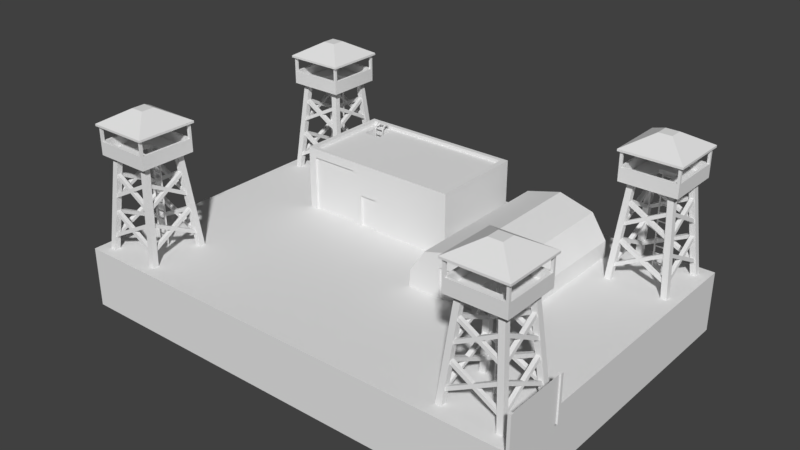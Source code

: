 # Source: BASIC.blend  (saved by Blender 2.78.0; exported with 4.5.12 LTS)
import bpy
from mathutils import Matrix  # noqa: F401  (used for matrix-valued properties, if any)

bpy.ops.wm.read_factory_settings(use_empty=True)
scene = bpy.context.scene
scene.name = 'Scene'

# ---- collections
col_collection_1 = bpy.data.collections.new('Collection 1'); scene.collection.children.link(col_collection_1)

# ---- world
world_world = bpy.data.worlds.new('World'); scene.world = world_world
world_world.color = (0.05088, 0.05088, 0.05088)
world_world.use_sun_shadow = False
world_world.sun_shadow_jitter_overblur = 0.0
world_world.cycles.sampling_method = 'MANUAL'

# ---- meshes
me_cube_012 = bpy.data.meshes.new('Cube.012')
me_cube_012.from_pydata([(0.8447, -1.232, 1.509), (0.8447, 0.851, 1.509), (-2.775, 0.851, 0.1078), (-2.775, 0.851, 1.509), (-2.775, -1.232, 1.509), (-2.775, -1.232, 0.1078), (0.8447, 0.851, 0.1078), (0.8447, -1.232, 0.1078), (-2.654, -1.134, 1.509), (0.7237, -1.134, 1.509), (0.7237, 0.7532, 1.509), (-2.654, 0.7532, 1.509), (-2.654, -1.134, 1.432), (0.7237, -1.134, 1.432), (0.7237, 0.7532, 1.432), (-2.654, 0.7532, 1.432), (0.8447, -1.232, 1.158), (0.8447, -1.232, 0.8083), (0.8447, -1.232, 0.4581), (-2.775, -1.232, 0.4581), (-2.775, -1.232, 0.8083), (-2.775, -1.232, 1.158), (-2.611, -1.232, 1.509), (-1.549, -1.232, 1.509), (-0.9545, -1.232, 1.509), (-2.611, -1.232, 0.1078), (-1.549, -1.232, 0.1078), (-0.9545, -1.232, 0.1078), (-2.611, -1.232, 0.4581), (-2.611, -1.232, 0.8083), (-2.611, -1.232, 1.314), (-1.549, -1.232, 0.4581), (-1.549, -1.232, 0.8083), (-1.549, -1.232, 1.314), (-0.9545, -1.232, 0.4581), (-0.9545, -1.232, 0.8083), (-0.9545, -1.232, 1.158), (-2.611, -1.188, 0.1078), (-1.549, -1.188, 0.1078), (-2.611, -1.188, 0.4581), (-2.611, -1.188, 0.8083), (-2.611, -1.188, 1.314), (-1.549, -1.188, 0.4581), (-1.549, -1.188, 0.8083), (-1.549, -1.188, 1.314), (-1.338, -1.232, 1.509), (-1.338, -1.232, 0.1078), (-1.338, -1.232, 0.4581), (-1.338, -1.232, 0.8083), (-1.338, -1.232, 1.267), (-1.338, -1.187, 0.1078), (-0.9545, -1.187, 0.1078), (-0.9545, -1.187, 0.4581), (-0.9545, -1.187, 0.8083), (-1.338, -1.187, 0.4581), (-1.338, -1.187, 0.8083), (-2.514, -1.134, 1.432), (-2.11, -1.134, 1.432), (-0.9028, -1.134, 1.432), (0.7237, 0.5772, 1.432), (0.7237, 0.2288, 1.432), (0.7237, -0.6626, 1.432), (-2.514, 0.7532, 1.432), (-2.11, 0.7532, 1.432), (-0.9028, 0.7532, 1.432), (-2.654, -0.6626, 1.432), (-2.654, 0.2288, 1.432), (-2.654, 0.5772, 1.432), (-0.9028, 0.5772, 1.432), (-0.9028, 0.2288, 1.432), (-0.9028, -0.6626, 1.432), (-2.11, 0.5772, 1.432), (-2.11, 0.2288, 1.432), (-2.11, -0.6626, 1.432), (-2.514, 0.5772, 1.432), (-2.514, 0.2288, 1.432), (-2.514, -0.6626, 1.432), (-2.11, 0.5772, 0.1031), (-2.11, 0.2288, 0.1031), (-2.514, 0.5772, 0.1031), (-2.514, 0.2288, 0.1031), (-2.222, 0.5777, 1.591), (-2.222, 0.5971, 1.592), (-2.425, 0.4928, -0.04303), (-2.425, 0.4928, 1.462), (-2.222, 0.5787, 1.571), (-2.222, 0.5981, 1.572), (-2.404, 0.5777, 1.591), (-2.404, 0.5971, 1.592), (-2.425, 0.4673, -0.04303), (-2.425, 0.4673, 1.462), (-2.404, 0.5787, 1.571), (-2.404, 0.5981, 1.572), (-2.4, 0.4673, -0.04303), (-2.4, 0.4673, 1.462), (-2.4, 0.4928, -0.04303), (-2.4, 0.4928, 1.462), (-2.424, 0.4909, 1.543), (-2.424, 0.513, 1.534), (-2.4, 0.513, 1.534), (-2.4, 0.4909, 1.543), (-2.424, 0.5519, 1.592), (-2.424, 0.5635, 1.571), (-2.4, 0.5635, 1.571), (-2.4, 0.5519, 1.592), (-2.423, 0.6233, 1.592), (-2.423, 0.6168, 1.571), (-2.401, 0.6168, 1.571), (-2.401, 0.6233, 1.592), (-2.423, 0.6802, 1.55), (-2.423, 0.6633, 1.535), (-2.401, 0.6633, 1.535), (-2.401, 0.6802, 1.55), (-2.422, 0.7039, 1.474), (-2.422, 0.6844, 1.472), (-2.402, 0.6844, 1.472), (-2.402, 0.7039, 1.474), (-2.422, 0.7038, 1.41), (-2.422, 0.6843, 1.407), (-2.402, 0.6843, 1.407), (-2.402, 0.7038, 1.41), (-2.225, 0.4673, -0.04303), (-2.225, 0.4673, 1.462), (-2.225, 0.4928, -0.04303), (-2.225, 0.4928, 1.462), (-2.2, 0.4673, -0.04303), (-2.2, 0.4673, 1.462), (-2.2, 0.4928, -0.04303), (-2.2, 0.4928, 1.462), (-2.225, 0.4909, 1.543), (-2.225, 0.513, 1.534), (-2.201, 0.513, 1.534), (-2.201, 0.4909, 1.543), (-2.225, 0.5519, 1.592), (-2.225, 0.5635, 1.571), (-2.201, 0.5635, 1.571), (-2.201, 0.5519, 1.592), (-2.224, 0.6233, 1.592), (-2.224, 0.6168, 1.571), (-2.202, 0.6168, 1.571), (-2.202, 0.6233, 1.592), (-2.224, 0.6802, 1.55), (-2.224, 0.6633, 1.535), (-2.202, 0.6633, 1.535), (-2.202, 0.6802, 1.55), (-2.223, 0.7039, 1.474), (-2.223, 0.6844, 1.472), (-2.203, 0.6844, 1.472), (-2.203, 0.7039, 1.474), (-2.223, 0.7038, 1.41), (-2.223, 0.6843, 1.407), (-2.203, 0.6843, 1.407), (-2.203, 0.7038, 1.41), (-2.404, 0.6767, 1.494), (-2.404, 0.6709, 1.512), (-2.404, 0.6953, 1.5), (-2.404, 0.6894, 1.518), (-2.222, 0.6767, 1.494), (-2.222, 0.6709, 1.512), (-2.222, 0.6953, 1.5), (-2.222, 0.6894, 1.518), (-2.222, 0.4793, 1.494), (-2.222, 0.4844, 1.513), (-2.222, 0.4981, 1.489), (-2.222, 0.5032, 1.508), (-2.404, 0.4793, 1.494), (-2.404, 0.4844, 1.513), (-2.404, 0.4981, 1.489), (-2.404, 0.5032, 1.508), (-2.222, 0.4707, 1.374), (-2.222, 0.471, 1.393), (-2.222, 0.4901, 1.374), (-2.222, 0.4904, 1.393), (-2.404, 0.4707, 1.374), (-2.404, 0.471, 1.393), (-2.404, 0.4901, 1.374), (-2.404, 0.4904, 1.393), (-2.222, 0.4707, 1.265), (-2.222, 0.471, 1.284), (-2.222, 0.4901, 1.265), (-2.222, 0.4904, 1.284), (-2.404, 0.4707, 1.265), (-2.404, 0.471, 1.284), (-2.404, 0.4901, 1.265), (-2.404, 0.4904, 1.284), (-2.222, 0.4707, 1.146), (-2.222, 0.471, 1.165), (-2.222, 0.4901, 1.146), (-2.222, 0.4904, 1.165), (-2.404, 0.4707, 1.146), (-2.404, 0.471, 1.165), (-2.404, 0.4901, 1.146), (-2.404, 0.4904, 1.165), (-2.222, 0.4707, 1.029), (-2.222, 0.471, 1.048), (-2.222, 0.4901, 1.028), (-2.222, 0.4904, 1.048), (-2.404, 0.4707, 1.029), (-2.404, 0.471, 1.048), (-2.404, 0.4901, 1.028), (-2.404, 0.4904, 1.048), (-2.222, 0.4707, 0.9049), (-2.222, 0.471, 0.9244), (-2.222, 0.4901, 0.9047), (-2.222, 0.4904, 0.9241), (-2.404, 0.4707, 0.9049), (-2.404, 0.471, 0.9244), (-2.404, 0.4901, 0.9047), (-2.404, 0.4904, 0.9241), (-2.222, 0.4707, 0.7344), (-2.222, 0.471, 0.7538), (-2.222, 0.4901, 0.7341), (-2.222, 0.4904, 0.7536), (-2.404, 0.4707, 0.7344), (-2.404, 0.471, 0.7538), (-2.404, 0.4901, 0.7341), (-2.404, 0.4904, 0.7536), (-2.222, 0.4707, 0.5795), (-2.222, 0.471, 0.5989), (-2.222, 0.4901, 0.5792), (-2.222, 0.4904, 0.5987), (-2.404, 0.4707, 0.5795), (-2.404, 0.471, 0.5989), (-2.404, 0.4901, 0.5792), (-2.404, 0.4904, 0.5987), (-2.222, 0.4707, 0.3968), (-2.222, 0.471, 0.4162), (-2.222, 0.4901, 0.3965), (-2.222, 0.4904, 0.4159), (-2.404, 0.4707, 0.3968), (-2.404, 0.471, 0.4162), (-2.404, 0.4901, 0.3965), (-2.404, 0.4904, 0.4159)], [], [(36, 16, 0, 24), (6, 2, 3, 1), (7, 6, 1, 0, 16, 17, 18), (1, 3, 11, 10), (2, 5, 19, 20, 21, 4, 3), (11, 8, 12, 65, 66, 67, 15), (0, 1, 10, 9), (3, 4, 8, 11), (4, 22, 23, 45, 24, 0, 9, 8), (76, 65, 12, 56), (9, 10, 14, 59, 60, 61, 13), (10, 11, 15, 62, 63, 64, 14), (8, 9, 13, 58, 57, 56, 12), (21, 30, 22, 4), (30, 33, 23, 22), (49, 36, 24, 45), (5, 25, 28, 19), (19, 28, 29, 20), (20, 29, 30, 21), (29, 28, 39, 40), (31, 32, 43, 42), (33, 30, 41, 44), (34, 35, 53, 52), (48, 35, 36, 49), (27, 7, 18, 34), (34, 18, 17, 35), (35, 17, 16, 36), (37, 38, 42, 39), (39, 42, 43, 40), (40, 43, 44, 41), (32, 33, 44, 43), (26, 31, 42, 38), (30, 29, 40, 41), (28, 25, 37, 39), (32, 48, 49, 33), (31, 47, 48, 32), (26, 46, 47, 31), (33, 49, 45, 23), (50, 51, 52, 54), (54, 52, 53, 55), (35, 48, 55, 53), (48, 47, 54, 55), (27, 34, 52, 51), (47, 46, 50, 54), (61, 70, 58, 13), (70, 73, 57, 58), (73, 76, 56, 57), (14, 64, 68, 59), (59, 68, 69, 60), (60, 69, 70, 61), (64, 63, 71, 68), (68, 71, 72, 69), (69, 72, 73, 70), (63, 62, 74, 71), (74, 75, 80, 79), (72, 75, 76, 73), (62, 15, 67, 74), (74, 67, 66, 75), (75, 66, 65, 76), (75, 72, 78, 80), (72, 71, 77, 78), (71, 74, 79, 77), (89, 90, 84, 83), (83, 84, 96, 95), (88, 82, 86, 92), (86, 85, 91, 92), (82, 81, 85, 86), (88, 87, 81, 82), (95, 96, 94, 93), (93, 94, 90, 89), (92, 91, 87, 88), (90, 94, 100, 97), (100, 99, 103, 104), (96, 84, 98, 99), (94, 96, 99, 100), (84, 90, 97, 98), (104, 103, 107, 108), (98, 97, 101, 102), (97, 100, 104, 101), (99, 98, 102, 103), (105, 108, 112, 109), (102, 101, 105, 106), (101, 104, 108, 105), (103, 102, 106, 107), (112, 111, 115, 116), (107, 106, 110, 111), (108, 107, 111, 112), (106, 105, 109, 110), (114, 113, 117, 118), (110, 109, 113, 114), (109, 112, 116, 113), (111, 110, 114, 115), (113, 116, 120, 117), (115, 114, 118, 119), (116, 115, 119, 120), (121, 122, 124, 123), (123, 124, 128, 127), (127, 128, 126, 125), (125, 126, 122, 121), (122, 126, 132, 129), (132, 131, 135, 136), (128, 124, 130, 131), (126, 128, 131, 132), (124, 122, 129, 130), (136, 135, 139, 140), (130, 129, 133, 134), (129, 132, 136, 133), (131, 130, 134, 135), (137, 140, 144, 141), (134, 133, 137, 138), (133, 136, 140, 137), (135, 134, 138, 139), (144, 143, 147, 148), (139, 138, 142, 143), (140, 139, 143, 144), (138, 137, 141, 142), (146, 145, 149, 150), (142, 141, 145, 146), (141, 144, 148, 145), (143, 142, 146, 147), (145, 148, 152, 149), (147, 146, 150, 151), (148, 147, 151, 152), (153, 154, 156, 155), (155, 156, 160, 159), (159, 160, 158, 157), (157, 158, 154, 153), (155, 159, 157, 153), (160, 156, 154, 158), (81, 87, 91, 85), (166, 162, 164, 168), (164, 163, 167, 168), (162, 161, 163, 164), (166, 165, 161, 162), (168, 167, 165, 166), (161, 165, 167, 163), (174, 170, 172, 176), (172, 171, 175, 176), (170, 169, 171, 172), (174, 173, 169, 170), (176, 175, 173, 174), (169, 173, 175, 171), (182, 178, 180, 184), (180, 179, 183, 184), (178, 177, 179, 180), (182, 181, 177, 178), (184, 183, 181, 182), (177, 181, 183, 179), (190, 186, 188, 192), (188, 187, 191, 192), (186, 185, 187, 188), (190, 189, 185, 186), (192, 191, 189, 190), (185, 189, 191, 187), (198, 194, 196, 200), (196, 195, 199, 200), (194, 193, 195, 196), (198, 197, 193, 194), (200, 199, 197, 198), (193, 197, 199, 195), (206, 202, 204, 208), (204, 203, 207, 208), (202, 201, 203, 204), (206, 205, 201, 202), (208, 207, 205, 206), (201, 205, 207, 203), (214, 210, 212, 216), (212, 211, 215, 216), (210, 209, 211, 212), (214, 213, 209, 210), (216, 215, 213, 214), (209, 213, 215, 211), (222, 218, 220, 224), (220, 219, 223, 224), (218, 217, 219, 220), (222, 221, 217, 218), (224, 223, 221, 222), (217, 221, 223, 219), (230, 226, 228, 232), (228, 227, 231, 232), (226, 225, 227, 228), (230, 229, 225, 226), (232, 231, 229, 230), (225, 229, 231, 227)])
me_cube_012.use_remesh_preserve_volume = False
me_cube_012.use_remesh_preserve_attributes = False
me_cube_012.use_mirror_vertex_groups = False
me_cube_012.update()
me_cube_011 = bpy.data.meshes.new('Cube.011')
me_cube_011.from_pydata([(3.26, 0.851, 0.1078), (1.009, 0.851, 0.1078), (3.26, -1.232, 0.1078), (3.26, -2.527, 0.1078), (1.009, -1.232, 0.1078), (1.009, -2.527, 0.1078), (1.032, 0.851, 0.4637), (3.236, 0.851, 0.4637), (3.236, -1.232, 0.4637), (3.236, -2.527, 0.4637), (1.032, -1.232, 0.4637), (1.032, -2.527, 0.4637), (2.134, 0.851, 0.1078), (2.134, 0.851, 1.189), (2.134, -1.232, 1.189), (2.134, -2.527, 1.189), (1.572, 0.851, 0.1078), (1.715, -2.527, 0.1078), (1.37, 0.851, 0.9815), (1.37, -1.232, 0.9815), (1.37, -2.527, 0.9815), (2.697, 0.851, 0.1078), (2.553, -2.527, 0.1078), (2.898, 0.851, 0.9815), (2.898, -1.232, 0.9815), (2.898, -2.527, 0.9815), (1.027, -1.232, 0.3768), (1.027, 0.851, 0.3768), (3.242, -1.232, 0.3768), (3.242, -2.527, 0.3768), (1.027, -2.527, 0.3768), (3.242, 0.851, 0.3768), (2.134, 0.851, 0.9246), (2.134, -2.527, 0.7665), (1.716, -2.527, 0.7681), (1.42, 0.851, 0.7681), (2.849, 0.851, 0.7681), (2.552, -2.527, 0.7681), (1.715, -2.492, 0.1078), (2.134, -2.492, 0.1078), (2.553, -2.492, 0.1078), (2.134, -2.492, 0.7665), (1.716, -2.492, 0.7681), (2.552, -2.492, 0.7681)], [], [(29, 28, 8, 9), (27, 26, 10, 6), (18, 6, 10, 19), (19, 10, 11, 20), (26, 30, 11, 10), (37, 29, 9, 25), (35, 27, 6, 18), (28, 31, 7, 8), (36, 32, 13, 23), (34, 33, 15, 20), (24, 14, 15, 25), (23, 13, 14, 24), (30, 34, 20, 11), (32, 35, 18, 13), (14, 19, 20, 15), (13, 18, 19, 14), (7, 23, 24, 8), (8, 24, 25, 9), (31, 36, 23, 7), (33, 37, 25, 15), (0, 21, 36, 31), (12, 16, 35, 32), (5, 17, 34, 30), (37, 33, 41, 43), (21, 12, 32, 36), (2, 0, 31, 28), (16, 1, 27, 35), (22, 3, 29, 37), (4, 5, 30, 26), (1, 4, 26, 27), (3, 2, 28, 29), (39, 40, 43, 41), (38, 39, 41, 42), (34, 17, 38, 42), (22, 37, 43, 40), (33, 34, 42, 41)])
me_cube_011.use_remesh_preserve_volume = False
me_cube_011.use_remesh_preserve_attributes = False
me_cube_011.use_mirror_vertex_groups = False
me_cube_011.update()
me_cube_010 = bpy.data.meshes.new('Cube.010')
me_cube_010.from_pydata([(-1.0, -1.0, -1.0), (-1.0, -1.0, 28.64), (-1.0, 1.0, -1.0), (-1.0, 1.0, 28.64), (1.0, -1.0, -1.0), (1.0, -1.0, 28.64), (1.0, 1.0, -1.0), (1.0, 1.0, 28.64), (-1.0, 40.33, -1.0), (-1.0, 40.33, 28.64), (-1.0, 42.33, -1.0), (-1.0, 42.33, 28.64), (1.0, 40.33, -1.0), (1.0, 40.33, 28.64), (1.0, 42.33, -1.0), (1.0, 42.33, 28.64), (-0.03655, 0.6647, -0.8613), (-0.03655, 0.6647, 28.15), (0.09924, 0.6647, -0.8613), (0.09924, 0.6647, 28.15), (-0.03655, 40.91, 28.15), (-0.03655, 40.91, -0.8613), (0.09924, 40.91, -0.8613), (0.09924, 40.91, 28.15)], [], [(0, 1, 3, 2), (6, 7, 5, 4), (4, 5, 1, 0), (2, 6, 4, 0), (7, 3, 1, 5), (8, 9, 11, 10), (10, 11, 15, 14), (14, 15, 13, 12), (12, 13, 9, 8), (10, 14, 12, 8), (15, 11, 9, 13), (2, 3, 7, 6), (16, 17, 20, 21), (19, 18, 22, 23)])
me_cube_010.use_remesh_preserve_volume = False
me_cube_010.use_remesh_preserve_attributes = False
me_cube_010.use_mirror_vertex_groups = False
me_cube_010.update()
me_cube_009 = bpy.data.meshes.new('Cube.009')
me_cube_009.from_pydata([(-0.09815, 0.1741, -1.661), (-0.09815, 0.1741, 0.3658), (-0.09815, 0.1486, -1.661), (-0.09815, 0.1486, 0.3658), (-0.07269, 0.1486, -1.661), (-0.07269, 0.1486, 0.3658), (-0.07269, 0.1741, -1.661), (-0.07269, 0.1741, 0.3658), (-0.09753, 0.1722, 0.4469), (-0.09753, 0.1943, 0.4371), (-0.0733, 0.1943, 0.4371), (-0.0733, 0.1722, 0.4469), (0.1014, 0.1486, -1.661), (0.1014, 0.1486, 0.3658), (0.1014, 0.1741, -1.661), (0.1014, 0.1741, 0.3658), (0.1268, 0.1486, -1.661), (0.1268, 0.1486, 0.3658), (0.1268, 0.1741, -1.661), (0.1268, 0.1741, 0.3658), (0.102, 0.1722, 0.4469), (0.102, 0.1943, 0.4371), (0.1262, 0.1943, 0.4371), (0.1262, 0.1722, 0.4469), (0.1045, 0.1606, 0.3974), (0.1045, 0.1657, 0.4162), (0.1045, 0.1794, 0.3923), (0.1045, 0.1845, 0.4111), (-0.07717, 0.1606, 0.3974), (-0.07717, 0.1657, 0.4162), (-0.07717, 0.1794, 0.3923), (-0.07717, 0.1845, 0.4111), (0.1045, 0.152, 0.2773), (0.1045, 0.1523, 0.2967), (0.1045, 0.1714, 0.277), (0.1045, 0.1717, 0.2965), (-0.07717, 0.152, 0.2773), (-0.07717, 0.1523, 0.2967), (-0.07717, 0.1714, 0.277), (-0.07717, 0.1717, 0.2965), (0.1045, 0.152, 0.1271), (0.1045, 0.1523, 0.1466), (0.1045, 0.1714, 0.1269), (0.1045, 0.1717, 0.1463), (-0.07717, 0.152, 0.1271), (-0.07717, 0.1523, 0.1466), (-0.07717, 0.1714, 0.1269), (-0.07717, 0.1717, 0.1463), (0.1045, 0.152, -0.03006), (0.1045, 0.1523, -0.01064), (0.1045, 0.1714, -0.03032), (0.1045, 0.1717, -0.01089), (-0.07717, 0.152, -0.03006), (-0.07717, 0.1523, -0.01064), (-0.07717, 0.1714, -0.03032), (-0.07717, 0.1717, -0.01089), (0.1045, 0.152, -0.1915), (0.1045, 0.1523, -0.1721), (0.1045, 0.1714, -0.1917), (0.1045, 0.1717, -0.1723), (-0.07717, 0.152, -0.1915), (-0.07717, 0.1523, -0.1721), (-0.07717, 0.1714, -0.1917), (-0.07717, 0.1717, -0.1723), (0.1045, 0.152, -0.3617), (0.1045, 0.1523, -0.3423), (0.1045, 0.1714, -0.362), (0.1045, 0.1717, -0.3425), (-0.07717, 0.152, -0.3617), (-0.07717, 0.1523, -0.3423), (-0.07717, 0.1714, -0.362), (-0.07717, 0.1717, -0.3425), (0.1045, 0.152, -0.5405), (0.1045, 0.1523, -0.5211), (0.1045, 0.1714, -0.5408), (0.1045, 0.1717, -0.5213), (-0.07717, 0.152, -0.5405), (-0.07717, 0.1523, -0.5211), (-0.07717, 0.1714, -0.5408), (-0.07717, 0.1717, -0.5213), (0.1045, 0.152, -0.7119), (0.1045, 0.1523, -0.6924), (0.1045, 0.1714, -0.7121), (0.1045, 0.1717, -0.6927), (-0.07717, 0.152, -0.7119), (-0.07717, 0.1523, -0.6924), (-0.07717, 0.1714, -0.7121), (-0.07717, 0.1717, -0.6927), (0.1045, 0.152, -0.8946), (0.1045, 0.1523, -0.8752), (0.1045, 0.1714, -0.8949), (0.1045, 0.1717, -0.8754), (-0.07717, 0.152, -0.8946), (-0.07717, 0.1523, -0.8752), (-0.07717, 0.1714, -0.8949), (-0.07717, 0.1717, -0.8754), (0.1045, 0.152, -1.067), (0.1045, 0.1523, -1.048), (0.1045, 0.1714, -1.067), (0.1045, 0.1717, -1.048), (-0.07717, 0.152, -1.067), (-0.07717, 0.1523, -1.048), (-0.07717, 0.1714, -1.067), (-0.07717, 0.1717, -1.048), (0.1045, 0.152, -1.246), (0.1045, 0.1523, -1.226), (0.1045, 0.1714, -1.246), (0.1045, 0.1717, -1.227), (-0.07717, 0.152, -1.246), (-0.07717, 0.1523, -1.226), (-0.07717, 0.1714, -1.246), (-0.07717, 0.1717, -1.227), (0.1045, 0.152, -1.417), (0.1045, 0.1523, -1.398), (0.1045, 0.1714, -1.417), (0.1045, 0.1717, -1.398), (-0.07717, 0.152, -1.417), (-0.07717, 0.1523, -1.398), (-0.07717, 0.1714, -1.417), (-0.07717, 0.1717, -1.398), (0.1045, 0.152, -1.6), (0.1045, 0.1523, -1.58), (0.1045, 0.1714, -1.6), (0.1045, 0.1717, -1.581), (-0.07717, 0.152, -1.6), (-0.07717, 0.1523, -1.58), (-0.07717, 0.1714, -1.6), (-0.07717, 0.1717, -1.581), (-0.3389, -0.3322, 0.4541), (-0.5389, -0.5322, -1.661), (-0.3389, -0.4584, 0.4541), (-0.5389, -0.6584, -1.661), (-0.4651, -0.3322, 0.4541), (-0.6651, -0.5322, -1.661), (-0.4651, -0.4584, 0.4541), (-0.6651, -0.6584, -1.661), (0.6611, -0.6584, -1.661), (0.4611, -0.4584, 0.4541), (0.5349, -0.6584, -1.661), (0.3349, -0.4584, 0.4541), (0.6611, -0.5322, -1.661), (0.4611, -0.3322, 0.4541), (0.5349, -0.5322, -1.661), (0.3349, -0.3322, 0.4541), (0.4868, -0.4653, -0.7526), (0.4868, -0.4727, -0.8362), (0.4868, -0.5489, -0.7452), (0.4868, -0.5563, -0.8288), (-0.5451, -0.5168, -1.287), (-0.5451, -0.5242, -1.37), (-0.5451, -0.6005, -1.279), (-0.5451, -0.6079, -1.363), (-0.4887, -0.4653, -0.7526), (-0.4887, -0.4727, -0.8362), (-0.4887, -0.5489, -0.7452), (-0.4887, -0.5563, -0.8288), (0.5433, -0.5168, -1.287), (0.5433, -0.5242, -1.37), (0.5433, -0.6005, -1.279), (0.5433, -0.6079, -1.363), (0.4744, -0.3947, 0.07071), (0.4744, -0.4021, -0.01296), (0.4744, -0.4784, 0.0781), (0.4744, -0.4858, -0.005569), (-0.5451, -0.4463, -0.4633), (-0.5451, -0.4537, -0.5469), (-0.5451, -0.53, -0.4559), (-0.5451, -0.5374, -0.5395), (-0.4887, -0.3947, 0.07071), (-0.4887, -0.4021, -0.01296), (-0.4887, -0.4784, 0.0781), (-0.4887, -0.4858, -0.005569), (0.5309, -0.4463, -0.4633), (0.5309, -0.4537, -0.5469), (0.5309, -0.53, -0.4559), (0.5309, -0.5374, -0.5395), (0.3364, 0.3336, 0.4541), (0.5364, 0.5336, -1.661), (0.3364, 0.4598, 0.4541), (0.5364, 0.6598, -1.661), (0.4626, 0.3336, 0.4541), (0.6626, 0.5336, -1.661), (0.4626, 0.4598, 0.4541), (0.6626, 0.6598, -1.661), (-0.6636, 0.6598, -1.661), (-0.4636, 0.4598, 0.4541), (-0.5374, 0.6598, -1.661), (-0.3374, 0.4598, 0.4541), (-0.6636, 0.5336, -1.661), (-0.4636, 0.3336, 0.4541), (-0.5374, 0.5336, -1.661), (-0.3374, 0.3336, 0.4541), (-0.4894, 0.4667, -0.7526), (-0.4894, 0.4741, -0.8362), (-0.4894, 0.5503, -0.7452), (-0.4894, 0.5577, -0.8288), (0.5425, 0.5182, -1.287), (0.5425, 0.5256, -1.37), (0.5425, 0.6019, -1.279), (0.5425, 0.6093, -1.363), (0.4861, 0.4667, -0.7526), (0.4861, 0.4741, -0.8362), (0.4861, 0.5503, -0.7452), (0.4861, 0.5577, -0.8288), (-0.5458, 0.5182, -1.287), (-0.5458, 0.5256, -1.37), (-0.5458, 0.6019, -1.279), (-0.5458, 0.6093, -1.363), (-0.4768, 0.3961, 0.07071), (-0.4768, 0.4035, -0.01296), (-0.4768, 0.4798, 0.0781), (-0.4768, 0.4872, -0.005569), (0.5262, 0.4477, -0.4633), (0.5262, 0.4551, -0.5469), (0.5262, 0.5314, -0.4559), (0.5262, 0.5388, -0.5395), (0.4697, 0.3961, 0.07071), (0.4697, 0.4035, -0.01296), (0.4697, 0.4798, 0.0781), (0.4697, 0.4872, -0.005569), (-0.5332, 0.4477, -0.4633), (-0.5332, 0.4551, -0.5469), (-0.5332, 0.5314, -0.4559), (-0.5332, 0.5388, -0.5395), (-0.4649, -0.4891, -0.7526), (-0.4723, -0.4891, -0.8362), (-0.5485, -0.4891, -0.7452), (-0.5559, -0.4891, -0.8288), (-0.5164, 0.5429, -1.287), (-0.5238, 0.5429, -1.37), (-0.6001, 0.5429, -1.279), (-0.6075, 0.5429, -1.363), (-0.4649, 0.4864, -0.7526), (-0.4723, 0.4864, -0.8362), (-0.5485, 0.4864, -0.7452), (-0.5559, 0.4864, -0.8288), (-0.5164, -0.5455, -1.287), (-0.5238, -0.5455, -1.37), (-0.6001, -0.5455, -1.279), (-0.6075, -0.5455, -1.363), (-0.3943, -0.4793, 0.07071), (-0.4017, -0.4793, -0.01296), (-0.478, -0.4793, 0.0781), (-0.4854, -0.4793, -0.00557), (-0.4459, 0.5273, -0.4633), (-0.4533, 0.5273, -0.5469), (-0.5296, 0.5273, -0.4559), (-0.537, 0.5273, -0.5395), (-0.3943, 0.4709, 0.07071), (-0.4017, 0.4709, -0.01296), (-0.478, 0.4709, 0.0781), (-0.4854, 0.4709, -0.00557), (-0.4459, -0.5328, -0.4633), (-0.4533, -0.5328, -0.5469), (-0.5296, -0.5328, -0.4559), (-0.537, -0.5328, -0.5395), (0.463, 0.4864, -0.7526), (0.4704, 0.4864, -0.8362), (0.5467, 0.4864, -0.7452), (0.5541, 0.4864, -0.8288), (0.5146, -0.5455, -1.287), (0.522, -0.5455, -1.37), (0.5983, -0.5455, -1.279), (0.6057, -0.5455, -1.363), (0.463, -0.4891, -0.7526), (0.4704, -0.4891, -0.8362), (0.5467, -0.4891, -0.7452), (0.5541, -0.4891, -0.8288), (0.5146, 0.5429, -1.287), (0.522, 0.5429, -1.37), (0.5983, 0.5429, -1.279), (0.6057, 0.5429, -1.363), (0.3925, 0.469, 0.07071), (0.3999, 0.469, -0.01296), (0.4762, 0.469, 0.0781), (0.4836, 0.469, -0.00557), (0.4441, -0.5271, -0.4633), (0.4515, -0.5271, -0.5469), (0.5277, -0.5271, -0.4559), (0.5351, -0.5271, -0.5395), (0.3925, -0.4706, 0.07071), (0.3999, -0.4706, -0.01296), (0.4762, -0.4706, 0.0781), (0.4836, -0.4706, -0.00557), (0.4441, 0.5254, -0.4633), (0.4515, 0.5254, -0.5469), (0.5277, 0.5254, -0.4559), (0.5351, 0.5254, -0.5395), (-0.6081, -0.6074, 0.4074), (-0.6081, -0.6074, 0.5008), (-0.6081, 0.6097, 0.4074), (-0.6081, 0.6097, 0.5008), (0.6089, -0.6074, 0.4074), (0.6089, -0.6074, 0.5008), (0.6089, 0.6097, 0.4074), (0.6089, 0.6097, 0.5008), (-0.6081, -0.5543, 0.5008), (-0.6081, 0.5566, 0.5008), (-0.5556, 0.6097, 0.5008), (0.5564, 0.6097, 0.5008), (0.6089, 0.5566, 0.5008), (0.6089, -0.5543, 0.5008), (0.5564, -0.6074, 0.5008), (-0.5556, -0.6074, 0.5008), (0.5564, 0.5566, 0.5008), (0.5564, -0.5543, 0.5008), (-0.5556, 0.5566, 0.5008), (-0.5556, -0.5543, 0.5008), (-0.6081, 0.5566, 0.6975), (-0.6081, 0.6097, 0.6975), (0.5564, 0.6097, 0.6975), (0.6089, 0.6097, 0.6975), (0.6089, -0.5543, 0.6975), (0.6089, -0.6074, 0.6975), (-0.5556, -0.6074, 0.6975), (-0.6081, -0.6074, 0.6975), (-0.6081, -0.5543, 0.6975), (-0.5556, 0.6097, 0.6975), (0.6089, 0.5566, 0.6975), (0.5564, -0.6074, 0.6975), (0.5564, -0.5543, 0.6975), (0.5564, 0.5566, 0.6975), (-0.5556, -0.5543, 0.6975), (-0.5556, 0.5566, 0.6975), (-0.6081, 0.5566, 1.027), (-0.6081, 0.6097, 1.027), (0.5564, 0.6097, 1.027), (0.6089, 0.6097, 1.027), (0.6089, -0.5543, 1.027), (0.6089, -0.6074, 1.027), (-0.5556, -0.6074, 1.027), (-0.6081, -0.6074, 1.027), (-0.6081, -0.5543, 1.027), (-0.5556, 0.6097, 1.027), (0.6089, 0.5566, 1.027), (0.5564, -0.6074, 1.027), (0.5564, -0.5543, 1.027), (0.5564, 0.5566, 1.027), (-0.5556, -0.5543, 1.027), (-0.5556, 0.5566, 1.027), (0.1873, 0.1878, 0.5008), (0.1873, -0.1855, 0.5008), (-0.1865, 0.1878, 0.5008), (-0.1865, -0.1855, 0.5008), (0.1873, 0.1878, 0.4129), (0.1873, -0.1855, 0.4129), (-0.1865, 0.1878, 0.4129), (-0.1865, -0.1855, 0.4129), (-0.6494, -0.6544, 1.055), (-0.1374, -0.1424, 1.349), (-0.6494, 0.6545, 1.055), (-0.1374, 0.1425, 1.349), (0.6594, -0.6544, 1.055), (0.1474, -0.1424, 1.349), (0.6594, 0.6545, 1.055), (0.1474, 0.1425, 1.349), (-0.6494, 0.6545, 1.011), (-0.6494, -0.6544, 1.011), (0.6594, 0.6545, 1.011), (0.6594, -0.6544, 1.011)], [], [(2, 3, 1, 0), (0, 1, 7, 6), (0, 6, 4, 2), (6, 7, 5, 4), (4, 5, 3, 2), (3, 5, 11, 8), (7, 1, 9, 10), (5, 7, 10, 11), (1, 3, 8, 9), (12, 13, 15, 14), (14, 15, 19, 18), (18, 19, 17, 16), (16, 17, 13, 12), (14, 18, 16, 12), (13, 17, 23, 20), (19, 15, 21, 22), (17, 19, 22, 23), (15, 13, 20, 21), (29, 25, 27, 31), (27, 26, 30, 31), (25, 24, 26, 27), (29, 28, 24, 25), (31, 30, 28, 29), (24, 28, 30, 26), (37, 33, 35, 39), (35, 34, 38, 39), (33, 32, 34, 35), (37, 36, 32, 33), (39, 38, 36, 37), (32, 36, 38, 34), (45, 41, 43, 47), (43, 42, 46, 47), (41, 40, 42, 43), (45, 44, 40, 41), (47, 46, 44, 45), (40, 44, 46, 42), (53, 49, 51, 55), (51, 50, 54, 55), (49, 48, 50, 51), (53, 52, 48, 49), (55, 54, 52, 53), (48, 52, 54, 50), (61, 57, 59, 63), (59, 58, 62, 63), (57, 56, 58, 59), (61, 60, 56, 57), (63, 62, 60, 61), (56, 60, 62, 58), (69, 65, 67, 71), (67, 66, 70, 71), (65, 64, 66, 67), (69, 68, 64, 65), (71, 70, 68, 69), (64, 68, 70, 66), (77, 73, 75, 79), (75, 74, 78, 79), (73, 72, 74, 75), (77, 76, 72, 73), (79, 78, 76, 77), (72, 76, 78, 74), (85, 81, 83, 87), (83, 82, 86, 87), (81, 80, 82, 83), (85, 84, 80, 81), (87, 86, 84, 85), (80, 84, 86, 82), (93, 89, 91, 95), (91, 90, 94, 95), (89, 88, 90, 91), (93, 92, 88, 89), (95, 94, 92, 93), (88, 92, 94, 90), (101, 97, 99, 103), (99, 98, 102, 103), (97, 96, 98, 99), (101, 100, 96, 97), (103, 102, 100, 101), (96, 100, 102, 98), (109, 105, 107, 111), (107, 106, 110, 111), (105, 104, 106, 107), (109, 108, 104, 105), (111, 110, 108, 109), (104, 108, 110, 106), (117, 113, 115, 119), (115, 114, 118, 119), (113, 112, 114, 115), (117, 116, 112, 113), (119, 118, 116, 117), (112, 116, 118, 114), (125, 121, 123, 127), (123, 122, 126, 127), (121, 120, 122, 123), (125, 124, 120, 121), (127, 126, 124, 125), (120, 124, 126, 122), (128, 132, 134, 130), (133, 129, 131, 135), (131, 130, 134, 135), (129, 128, 130, 131), (133, 132, 128, 129), (135, 134, 132, 133), (136, 137, 139, 138), (138, 139, 143, 142), (142, 143, 141, 140), (140, 141, 137, 136), (138, 142, 140, 136), (143, 139, 137, 141), (144, 148, 150, 146), (149, 145, 147, 151), (147, 146, 150, 151), (145, 144, 146, 147), (149, 148, 144, 145), (151, 150, 148, 149), (152, 154, 158, 156), (157, 159, 155, 153), (155, 159, 158, 154), (153, 155, 154, 152), (157, 153, 152, 156), (159, 157, 156, 158), (160, 164, 166, 162), (165, 161, 163, 167), (163, 162, 166, 167), (161, 160, 162, 163), (165, 164, 160, 161), (167, 166, 164, 165), (168, 170, 174, 172), (173, 175, 171, 169), (171, 175, 174, 170), (169, 171, 170, 168), (173, 169, 168, 172), (175, 173, 172, 174), (176, 180, 182, 178), (181, 177, 179, 183), (179, 178, 182, 183), (177, 176, 178, 179), (181, 180, 176, 177), (183, 182, 180, 181), (184, 185, 187, 186), (186, 187, 191, 190), (190, 191, 189, 188), (188, 189, 185, 184), (186, 190, 188, 184), (191, 187, 185, 189), (192, 196, 198, 194), (197, 193, 195, 199), (195, 194, 198, 199), (193, 192, 194, 195), (197, 196, 192, 193), (199, 198, 196, 197), (200, 202, 206, 204), (205, 207, 203, 201), (203, 207, 206, 202), (201, 203, 202, 200), (205, 201, 200, 204), (207, 205, 204, 206), (208, 212, 214, 210), (213, 209, 211, 215), (211, 210, 214, 215), (209, 208, 210, 211), (213, 212, 208, 209), (215, 214, 212, 213), (216, 218, 222, 220), (221, 223, 219, 217), (219, 223, 222, 218), (217, 219, 218, 216), (221, 217, 216, 220), (223, 221, 220, 222), (224, 228, 230, 226), (229, 225, 227, 231), (227, 226, 230, 231), (225, 224, 226, 227), (229, 228, 224, 225), (231, 230, 228, 229), (232, 234, 238, 236), (237, 239, 235, 233), (235, 239, 238, 234), (233, 235, 234, 232), (237, 233, 232, 236), (239, 237, 236, 238), (240, 244, 246, 242), (245, 241, 243, 247), (243, 242, 246, 247), (241, 240, 242, 243), (245, 244, 240, 241), (247, 246, 244, 245), (248, 250, 254, 252), (253, 255, 251, 249), (251, 255, 254, 250), (249, 251, 250, 248), (253, 249, 248, 252), (255, 253, 252, 254), (256, 260, 262, 258), (261, 257, 259, 263), (259, 258, 262, 263), (257, 256, 258, 259), (261, 260, 256, 257), (263, 262, 260, 261), (264, 266, 270, 268), (269, 271, 267, 265), (267, 271, 270, 266), (265, 267, 266, 264), (269, 265, 264, 268), (271, 269, 268, 270), (272, 276, 278, 274), (277, 273, 275, 279), (275, 274, 278, 279), (273, 272, 274, 275), (277, 276, 272, 273), (279, 278, 276, 277), (280, 282, 286, 284), (285, 287, 283, 281), (283, 287, 286, 282), (281, 283, 282, 280), (285, 281, 280, 284), (287, 285, 284, 286), (288, 289, 296, 297, 291, 290), (290, 291, 298, 299, 295, 294), (294, 295, 300, 301, 293, 292), (292, 293, 302, 303, 289, 288), (306, 304, 321, 323), (297, 296, 316, 308), (295, 299, 310, 311), (296, 289, 315, 316), (303, 302, 319, 314), (289, 303, 314, 315), (306, 307, 343, 342), (302, 293, 313, 319), (307, 306, 323, 322), (323, 317, 333, 339), (311, 310, 326, 327), (320, 322, 314, 319), (322, 316, 332, 338), (318, 321, 320, 312), (310, 317, 323, 321), (318, 311, 327, 334), (323, 308, 316, 322), (298, 291, 309, 317), (305, 307, 322, 320), (304, 305, 320, 321), (299, 298, 317, 310), (293, 301, 312, 313), (300, 295, 311, 318), (291, 297, 308, 309), (301, 300, 318, 312), (338, 332, 331, 330), (328, 336, 335, 329), (327, 326, 337, 334), (333, 325, 324, 339), (313, 312, 328, 329), (319, 313, 329, 335), (315, 314, 330, 331), (321, 318, 334, 337), (316, 315, 331, 332), (312, 320, 336, 328), (320, 319, 335, 336), (310, 321, 337, 326), (317, 309, 325, 333), (308, 323, 339, 324), (309, 308, 324, 325), (314, 322, 338, 330), (340, 342, 346, 344), (304, 306, 342, 340), (305, 304, 340, 341), (307, 305, 341, 343), (341, 340, 344, 345), (343, 341, 345, 347), (342, 343, 347, 346), (348, 349, 351, 350), (350, 351, 355, 354), (354, 355, 353, 352), (352, 353, 349, 348), (350, 354, 358, 356), (355, 351, 349, 353), (356, 358, 359, 357), (348, 350, 356, 357), (354, 352, 359, 358), (352, 348, 357, 359)])
me_cube_009.use_remesh_preserve_volume = False
me_cube_009.use_remesh_preserve_attributes = False
me_cube_009.use_mirror_vertex_groups = False
me_cube_009.update()
me_cube_008 = bpy.data.meshes.new('Cube.008')
me_cube_008.from_pydata([(-0.09815, 0.1741, -1.661), (-0.09815, 0.1741, 0.3658), (-0.09815, 0.1486, -1.661), (-0.09815, 0.1486, 0.3658), (-0.07269, 0.1486, -1.661), (-0.07269, 0.1486, 0.3658), (-0.07269, 0.1741, -1.661), (-0.07269, 0.1741, 0.3658), (-0.09753, 0.1722, 0.4469), (-0.09753, 0.1943, 0.4371), (-0.0733, 0.1943, 0.4371), (-0.0733, 0.1722, 0.4469), (0.1014, 0.1486, -1.661), (0.1014, 0.1486, 0.3658), (0.1014, 0.1741, -1.661), (0.1014, 0.1741, 0.3658), (0.1268, 0.1486, -1.661), (0.1268, 0.1486, 0.3658), (0.1268, 0.1741, -1.661), (0.1268, 0.1741, 0.3658), (0.102, 0.1722, 0.4469), (0.102, 0.1943, 0.4371), (0.1262, 0.1943, 0.4371), (0.1262, 0.1722, 0.4469), (0.1045, 0.1606, 0.3974), (0.1045, 0.1657, 0.4162), (0.1045, 0.1794, 0.3923), (0.1045, 0.1845, 0.4111), (-0.07717, 0.1606, 0.3974), (-0.07717, 0.1657, 0.4162), (-0.07717, 0.1794, 0.3923), (-0.07717, 0.1845, 0.4111), (0.1045, 0.152, 0.2773), (0.1045, 0.1523, 0.2967), (0.1045, 0.1714, 0.277), (0.1045, 0.1717, 0.2965), (-0.07717, 0.152, 0.2773), (-0.07717, 0.1523, 0.2967), (-0.07717, 0.1714, 0.277), (-0.07717, 0.1717, 0.2965), (0.1045, 0.152, 0.1271), (0.1045, 0.1523, 0.1466), (0.1045, 0.1714, 0.1269), (0.1045, 0.1717, 0.1463), (-0.07717, 0.152, 0.1271), (-0.07717, 0.1523, 0.1466), (-0.07717, 0.1714, 0.1269), (-0.07717, 0.1717, 0.1463), (0.1045, 0.152, -0.03006), (0.1045, 0.1523, -0.01064), (0.1045, 0.1714, -0.03032), (0.1045, 0.1717, -0.01089), (-0.07717, 0.152, -0.03006), (-0.07717, 0.1523, -0.01064), (-0.07717, 0.1714, -0.03032), (-0.07717, 0.1717, -0.01089), (0.1045, 0.152, -0.1915), (0.1045, 0.1523, -0.1721), (0.1045, 0.1714, -0.1917), (0.1045, 0.1717, -0.1723), (-0.07717, 0.152, -0.1915), (-0.07717, 0.1523, -0.1721), (-0.07717, 0.1714, -0.1917), (-0.07717, 0.1717, -0.1723), (0.1045, 0.152, -0.3617), (0.1045, 0.1523, -0.3423), (0.1045, 0.1714, -0.362), (0.1045, 0.1717, -0.3425), (-0.07717, 0.152, -0.3617), (-0.07717, 0.1523, -0.3423), (-0.07717, 0.1714, -0.362), (-0.07717, 0.1717, -0.3425), (0.1045, 0.152, -0.5405), (0.1045, 0.1523, -0.5211), (0.1045, 0.1714, -0.5408), (0.1045, 0.1717, -0.5213), (-0.07717, 0.152, -0.5405), (-0.07717, 0.1523, -0.5211), (-0.07717, 0.1714, -0.5408), (-0.07717, 0.1717, -0.5213), (0.1045, 0.152, -0.7119), (0.1045, 0.1523, -0.6924), (0.1045, 0.1714, -0.7121), (0.1045, 0.1717, -0.6927), (-0.07717, 0.152, -0.7119), (-0.07717, 0.1523, -0.6924), (-0.07717, 0.1714, -0.7121), (-0.07717, 0.1717, -0.6927), (0.1045, 0.152, -0.8946), (0.1045, 0.1523, -0.8752), (0.1045, 0.1714, -0.8949), (0.1045, 0.1717, -0.8754), (-0.07717, 0.152, -0.8946), (-0.07717, 0.1523, -0.8752), (-0.07717, 0.1714, -0.8949), (-0.07717, 0.1717, -0.8754), (0.1045, 0.152, -1.067), (0.1045, 0.1523, -1.048), (0.1045, 0.1714, -1.067), (0.1045, 0.1717, -1.048), (-0.07717, 0.152, -1.067), (-0.07717, 0.1523, -1.048), (-0.07717, 0.1714, -1.067), (-0.07717, 0.1717, -1.048), (0.1045, 0.152, -1.246), (0.1045, 0.1523, -1.226), (0.1045, 0.1714, -1.246), (0.1045, 0.1717, -1.227), (-0.07717, 0.152, -1.246), (-0.07717, 0.1523, -1.226), (-0.07717, 0.1714, -1.246), (-0.07717, 0.1717, -1.227), (0.1045, 0.152, -1.417), (0.1045, 0.1523, -1.398), (0.1045, 0.1714, -1.417), (0.1045, 0.1717, -1.398), (-0.07717, 0.152, -1.417), (-0.07717, 0.1523, -1.398), (-0.07717, 0.1714, -1.417), (-0.07717, 0.1717, -1.398), (0.1045, 0.152, -1.6), (0.1045, 0.1523, -1.58), (0.1045, 0.1714, -1.6), (0.1045, 0.1717, -1.581), (-0.07717, 0.152, -1.6), (-0.07717, 0.1523, -1.58), (-0.07717, 0.1714, -1.6), (-0.07717, 0.1717, -1.581), (-0.3389, -0.3322, 0.4541), (-0.5389, -0.5322, -1.661), (-0.3389, -0.4584, 0.4541), (-0.5389, -0.6584, -1.661), (-0.4651, -0.3322, 0.4541), (-0.6651, -0.5322, -1.661), (-0.4651, -0.4584, 0.4541), (-0.6651, -0.6584, -1.661), (0.6611, -0.6584, -1.661), (0.4611, -0.4584, 0.4541), (0.5349, -0.6584, -1.661), (0.3349, -0.4584, 0.4541), (0.6611, -0.5322, -1.661), (0.4611, -0.3322, 0.4541), (0.5349, -0.5322, -1.661), (0.3349, -0.3322, 0.4541), (0.4868, -0.4653, -0.7526), (0.4868, -0.4727, -0.8362), (0.4868, -0.5489, -0.7452), (0.4868, -0.5563, -0.8288), (-0.5451, -0.5168, -1.287), (-0.5451, -0.5242, -1.37), (-0.5451, -0.6005, -1.279), (-0.5451, -0.6079, -1.363), (-0.4887, -0.4653, -0.7526), (-0.4887, -0.4727, -0.8362), (-0.4887, -0.5489, -0.7452), (-0.4887, -0.5563, -0.8288), (0.5433, -0.5168, -1.287), (0.5433, -0.5242, -1.37), (0.5433, -0.6005, -1.279), (0.5433, -0.6079, -1.363), (0.4744, -0.3947, 0.07071), (0.4744, -0.4021, -0.01296), (0.4744, -0.4784, 0.0781), (0.4744, -0.4858, -0.005569), (-0.5451, -0.4463, -0.4633), (-0.5451, -0.4537, -0.5469), (-0.5451, -0.53, -0.4559), (-0.5451, -0.5374, -0.5395), (-0.4887, -0.3947, 0.07071), (-0.4887, -0.4021, -0.01296), (-0.4887, -0.4784, 0.0781), (-0.4887, -0.4858, -0.005569), (0.5309, -0.4463, -0.4633), (0.5309, -0.4537, -0.5469), (0.5309, -0.53, -0.4559), (0.5309, -0.5374, -0.5395), (0.3364, 0.3336, 0.4541), (0.5364, 0.5336, -1.661), (0.3364, 0.4598, 0.4541), (0.5364, 0.6598, -1.661), (0.4626, 0.3336, 0.4541), (0.6626, 0.5336, -1.661), (0.4626, 0.4598, 0.4541), (0.6626, 0.6598, -1.661), (-0.6636, 0.6598, -1.661), (-0.4636, 0.4598, 0.4541), (-0.5374, 0.6598, -1.661), (-0.3374, 0.4598, 0.4541), (-0.6636, 0.5336, -1.661), (-0.4636, 0.3336, 0.4541), (-0.5374, 0.5336, -1.661), (-0.3374, 0.3336, 0.4541), (-0.4894, 0.4667, -0.7526), (-0.4894, 0.4741, -0.8362), (-0.4894, 0.5503, -0.7452), (-0.4894, 0.5577, -0.8288), (0.5425, 0.5182, -1.287), (0.5425, 0.5256, -1.37), (0.5425, 0.6019, -1.279), (0.5425, 0.6093, -1.363), (0.4861, 0.4667, -0.7526), (0.4861, 0.4741, -0.8362), (0.4861, 0.5503, -0.7452), (0.4861, 0.5577, -0.8288), (-0.5458, 0.5182, -1.287), (-0.5458, 0.5256, -1.37), (-0.5458, 0.6019, -1.279), (-0.5458, 0.6093, -1.363), (-0.4768, 0.3961, 0.07071), (-0.4768, 0.4035, -0.01296), (-0.4768, 0.4798, 0.0781), (-0.4768, 0.4872, -0.005569), (0.5262, 0.4477, -0.4633), (0.5262, 0.4551, -0.5469), (0.5262, 0.5314, -0.4559), (0.5262, 0.5388, -0.5395), (0.4697, 0.3961, 0.07071), (0.4697, 0.4035, -0.01296), (0.4697, 0.4798, 0.0781), (0.4697, 0.4872, -0.005569), (-0.5332, 0.4477, -0.4633), (-0.5332, 0.4551, -0.5469), (-0.5332, 0.5314, -0.4559), (-0.5332, 0.5388, -0.5395), (-0.4649, -0.4891, -0.7526), (-0.4723, -0.4891, -0.8362), (-0.5485, -0.4891, -0.7452), (-0.5559, -0.4891, -0.8288), (-0.5164, 0.5429, -1.287), (-0.5238, 0.5429, -1.37), (-0.6001, 0.5429, -1.279), (-0.6075, 0.5429, -1.363), (-0.4649, 0.4864, -0.7526), (-0.4723, 0.4864, -0.8362), (-0.5485, 0.4864, -0.7452), (-0.5559, 0.4864, -0.8288), (-0.5164, -0.5455, -1.287), (-0.5238, -0.5455, -1.37), (-0.6001, -0.5455, -1.279), (-0.6075, -0.5455, -1.363), (-0.3943, -0.4793, 0.07071), (-0.4017, -0.4793, -0.01296), (-0.478, -0.4793, 0.0781), (-0.4854, -0.4793, -0.00557), (-0.4459, 0.5273, -0.4633), (-0.4533, 0.5273, -0.5469), (-0.5296, 0.5273, -0.4559), (-0.537, 0.5273, -0.5395), (-0.3943, 0.4709, 0.07071), (-0.4017, 0.4709, -0.01296), (-0.478, 0.4709, 0.0781), (-0.4854, 0.4709, -0.00557), (-0.4459, -0.5328, -0.4633), (-0.4533, -0.5328, -0.5469), (-0.5296, -0.5328, -0.4559), (-0.537, -0.5328, -0.5395), (0.463, 0.4864, -0.7526), (0.4704, 0.4864, -0.8362), (0.5467, 0.4864, -0.7452), (0.5541, 0.4864, -0.8288), (0.5146, -0.5455, -1.287), (0.522, -0.5455, -1.37), (0.5983, -0.5455, -1.279), (0.6057, -0.5455, -1.363), (0.463, -0.4891, -0.7526), (0.4704, -0.4891, -0.8362), (0.5467, -0.4891, -0.7452), (0.5541, -0.4891, -0.8288), (0.5146, 0.5429, -1.287), (0.522, 0.5429, -1.37), (0.5983, 0.5429, -1.279), (0.6057, 0.5429, -1.363), (0.3925, 0.469, 0.07071), (0.3999, 0.469, -0.01296), (0.4762, 0.469, 0.0781), (0.4836, 0.469, -0.00557), (0.4441, -0.5271, -0.4633), (0.4515, -0.5271, -0.5469), (0.5277, -0.5271, -0.4559), (0.5351, -0.5271, -0.5395), (0.3925, -0.4706, 0.07071), (0.3999, -0.4706, -0.01296), (0.4762, -0.4706, 0.0781), (0.4836, -0.4706, -0.00557), (0.4441, 0.5254, -0.4633), (0.4515, 0.5254, -0.5469), (0.5277, 0.5254, -0.4559), (0.5351, 0.5254, -0.5395), (-0.6081, -0.6074, 0.4074), (-0.6081, -0.6074, 0.5008), (-0.6081, 0.6097, 0.4074), (-0.6081, 0.6097, 0.5008), (0.6089, -0.6074, 0.4074), (0.6089, -0.6074, 0.5008), (0.6089, 0.6097, 0.4074), (0.6089, 0.6097, 0.5008), (-0.6081, -0.5543, 0.5008), (-0.6081, 0.5566, 0.5008), (-0.5556, 0.6097, 0.5008), (0.5564, 0.6097, 0.5008), (0.6089, 0.5566, 0.5008), (0.6089, -0.5543, 0.5008), (0.5564, -0.6074, 0.5008), (-0.5556, -0.6074, 0.5008), (0.5564, 0.5566, 0.5008), (0.5564, -0.5543, 0.5008), (-0.5556, 0.5566, 0.5008), (-0.5556, -0.5543, 0.5008), (-0.6081, 0.5566, 0.6975), (-0.6081, 0.6097, 0.6975), (0.5564, 0.6097, 0.6975), (0.6089, 0.6097, 0.6975), (0.6089, -0.5543, 0.6975), (0.6089, -0.6074, 0.6975), (-0.5556, -0.6074, 0.6975), (-0.6081, -0.6074, 0.6975), (-0.6081, -0.5543, 0.6975), (-0.5556, 0.6097, 0.6975), (0.6089, 0.5566, 0.6975), (0.5564, -0.6074, 0.6975), (0.5564, -0.5543, 0.6975), (0.5564, 0.5566, 0.6975), (-0.5556, -0.5543, 0.6975), (-0.5556, 0.5566, 0.6975), (-0.6081, 0.5566, 1.027), (-0.6081, 0.6097, 1.027), (0.5564, 0.6097, 1.027), (0.6089, 0.6097, 1.027), (0.6089, -0.5543, 1.027), (0.6089, -0.6074, 1.027), (-0.5556, -0.6074, 1.027), (-0.6081, -0.6074, 1.027), (-0.6081, -0.5543, 1.027), (-0.5556, 0.6097, 1.027), (0.6089, 0.5566, 1.027), (0.5564, -0.6074, 1.027), (0.5564, -0.5543, 1.027), (0.5564, 0.5566, 1.027), (-0.5556, -0.5543, 1.027), (-0.5556, 0.5566, 1.027), (0.1873, 0.1878, 0.5008), (0.1873, -0.1855, 0.5008), (-0.1865, 0.1878, 0.5008), (-0.1865, -0.1855, 0.5008), (0.1873, 0.1878, 0.4129), (0.1873, -0.1855, 0.4129), (-0.1865, 0.1878, 0.4129), (-0.1865, -0.1855, 0.4129), (-0.6494, -0.6544, 1.055), (-0.1374, -0.1424, 1.349), (-0.6494, 0.6545, 1.055), (-0.1374, 0.1425, 1.349), (0.6594, -0.6544, 1.055), (0.1474, -0.1424, 1.349), (0.6594, 0.6545, 1.055), (0.1474, 0.1425, 1.349), (-0.6494, 0.6545, 1.011), (-0.6494, -0.6544, 1.011), (0.6594, 0.6545, 1.011), (0.6594, -0.6544, 1.011)], [], [(2, 3, 1, 0), (0, 1, 7, 6), (0, 6, 4, 2), (6, 7, 5, 4), (4, 5, 3, 2), (3, 5, 11, 8), (7, 1, 9, 10), (5, 7, 10, 11), (1, 3, 8, 9), (12, 13, 15, 14), (14, 15, 19, 18), (18, 19, 17, 16), (16, 17, 13, 12), (14, 18, 16, 12), (13, 17, 23, 20), (19, 15, 21, 22), (17, 19, 22, 23), (15, 13, 20, 21), (29, 25, 27, 31), (27, 26, 30, 31), (25, 24, 26, 27), (29, 28, 24, 25), (31, 30, 28, 29), (24, 28, 30, 26), (37, 33, 35, 39), (35, 34, 38, 39), (33, 32, 34, 35), (37, 36, 32, 33), (39, 38, 36, 37), (32, 36, 38, 34), (45, 41, 43, 47), (43, 42, 46, 47), (41, 40, 42, 43), (45, 44, 40, 41), (47, 46, 44, 45), (40, 44, 46, 42), (53, 49, 51, 55), (51, 50, 54, 55), (49, 48, 50, 51), (53, 52, 48, 49), (55, 54, 52, 53), (48, 52, 54, 50), (61, 57, 59, 63), (59, 58, 62, 63), (57, 56, 58, 59), (61, 60, 56, 57), (63, 62, 60, 61), (56, 60, 62, 58), (69, 65, 67, 71), (67, 66, 70, 71), (65, 64, 66, 67), (69, 68, 64, 65), (71, 70, 68, 69), (64, 68, 70, 66), (77, 73, 75, 79), (75, 74, 78, 79), (73, 72, 74, 75), (77, 76, 72, 73), (79, 78, 76, 77), (72, 76, 78, 74), (85, 81, 83, 87), (83, 82, 86, 87), (81, 80, 82, 83), (85, 84, 80, 81), (87, 86, 84, 85), (80, 84, 86, 82), (93, 89, 91, 95), (91, 90, 94, 95), (89, 88, 90, 91), (93, 92, 88, 89), (95, 94, 92, 93), (88, 92, 94, 90), (101, 97, 99, 103), (99, 98, 102, 103), (97, 96, 98, 99), (101, 100, 96, 97), (103, 102, 100, 101), (96, 100, 102, 98), (109, 105, 107, 111), (107, 106, 110, 111), (105, 104, 106, 107), (109, 108, 104, 105), (111, 110, 108, 109), (104, 108, 110, 106), (117, 113, 115, 119), (115, 114, 118, 119), (113, 112, 114, 115), (117, 116, 112, 113), (119, 118, 116, 117), (112, 116, 118, 114), (125, 121, 123, 127), (123, 122, 126, 127), (121, 120, 122, 123), (125, 124, 120, 121), (127, 126, 124, 125), (120, 124, 126, 122), (128, 132, 134, 130), (133, 129, 131, 135), (131, 130, 134, 135), (129, 128, 130, 131), (133, 132, 128, 129), (135, 134, 132, 133), (136, 137, 139, 138), (138, 139, 143, 142), (142, 143, 141, 140), (140, 141, 137, 136), (138, 142, 140, 136), (143, 139, 137, 141), (144, 148, 150, 146), (149, 145, 147, 151), (147, 146, 150, 151), (145, 144, 146, 147), (149, 148, 144, 145), (151, 150, 148, 149), (152, 154, 158, 156), (157, 159, 155, 153), (155, 159, 158, 154), (153, 155, 154, 152), (157, 153, 152, 156), (159, 157, 156, 158), (160, 164, 166, 162), (165, 161, 163, 167), (163, 162, 166, 167), (161, 160, 162, 163), (165, 164, 160, 161), (167, 166, 164, 165), (168, 170, 174, 172), (173, 175, 171, 169), (171, 175, 174, 170), (169, 171, 170, 168), (173, 169, 168, 172), (175, 173, 172, 174), (176, 180, 182, 178), (181, 177, 179, 183), (179, 178, 182, 183), (177, 176, 178, 179), (181, 180, 176, 177), (183, 182, 180, 181), (184, 185, 187, 186), (186, 187, 191, 190), (190, 191, 189, 188), (188, 189, 185, 184), (186, 190, 188, 184), (191, 187, 185, 189), (192, 196, 198, 194), (197, 193, 195, 199), (195, 194, 198, 199), (193, 192, 194, 195), (197, 196, 192, 193), (199, 198, 196, 197), (200, 202, 206, 204), (205, 207, 203, 201), (203, 207, 206, 202), (201, 203, 202, 200), (205, 201, 200, 204), (207, 205, 204, 206), (208, 212, 214, 210), (213, 209, 211, 215), (211, 210, 214, 215), (209, 208, 210, 211), (213, 212, 208, 209), (215, 214, 212, 213), (216, 218, 222, 220), (221, 223, 219, 217), (219, 223, 222, 218), (217, 219, 218, 216), (221, 217, 216, 220), (223, 221, 220, 222), (224, 228, 230, 226), (229, 225, 227, 231), (227, 226, 230, 231), (225, 224, 226, 227), (229, 228, 224, 225), (231, 230, 228, 229), (232, 234, 238, 236), (237, 239, 235, 233), (235, 239, 238, 234), (233, 235, 234, 232), (237, 233, 232, 236), (239, 237, 236, 238), (240, 244, 246, 242), (245, 241, 243, 247), (243, 242, 246, 247), (241, 240, 242, 243), (245, 244, 240, 241), (247, 246, 244, 245), (248, 250, 254, 252), (253, 255, 251, 249), (251, 255, 254, 250), (249, 251, 250, 248), (253, 249, 248, 252), (255, 253, 252, 254), (256, 260, 262, 258), (261, 257, 259, 263), (259, 258, 262, 263), (257, 256, 258, 259), (261, 260, 256, 257), (263, 262, 260, 261), (264, 266, 270, 268), (269, 271, 267, 265), (267, 271, 270, 266), (265, 267, 266, 264), (269, 265, 264, 268), (271, 269, 268, 270), (272, 276, 278, 274), (277, 273, 275, 279), (275, 274, 278, 279), (273, 272, 274, 275), (277, 276, 272, 273), (279, 278, 276, 277), (280, 282, 286, 284), (285, 287, 283, 281), (283, 287, 286, 282), (281, 283, 282, 280), (285, 281, 280, 284), (287, 285, 284, 286), (288, 289, 296, 297, 291, 290), (290, 291, 298, 299, 295, 294), (294, 295, 300, 301, 293, 292), (292, 293, 302, 303, 289, 288), (306, 304, 321, 323), (297, 296, 316, 308), (295, 299, 310, 311), (296, 289, 315, 316), (303, 302, 319, 314), (289, 303, 314, 315), (306, 307, 343, 342), (302, 293, 313, 319), (307, 306, 323, 322), (323, 317, 333, 339), (311, 310, 326, 327), (320, 322, 314, 319), (322, 316, 332, 338), (318, 321, 320, 312), (310, 317, 323, 321), (318, 311, 327, 334), (323, 308, 316, 322), (298, 291, 309, 317), (305, 307, 322, 320), (304, 305, 320, 321), (299, 298, 317, 310), (293, 301, 312, 313), (300, 295, 311, 318), (291, 297, 308, 309), (301, 300, 318, 312), (338, 332, 331, 330), (328, 336, 335, 329), (327, 326, 337, 334), (333, 325, 324, 339), (313, 312, 328, 329), (319, 313, 329, 335), (315, 314, 330, 331), (321, 318, 334, 337), (316, 315, 331, 332), (312, 320, 336, 328), (320, 319, 335, 336), (310, 321, 337, 326), (317, 309, 325, 333), (308, 323, 339, 324), (309, 308, 324, 325), (314, 322, 338, 330), (340, 342, 346, 344), (304, 306, 342, 340), (305, 304, 340, 341), (307, 305, 341, 343), (341, 340, 344, 345), (343, 341, 345, 347), (342, 343, 347, 346), (348, 349, 351, 350), (350, 351, 355, 354), (354, 355, 353, 352), (352, 353, 349, 348), (350, 354, 358, 356), (355, 351, 349, 353), (356, 358, 359, 357), (348, 350, 356, 357), (354, 352, 359, 358), (352, 348, 357, 359)])
me_cube_008.use_remesh_preserve_volume = False
me_cube_008.use_remesh_preserve_attributes = False
me_cube_008.use_mirror_vertex_groups = False
me_cube_008.update()
me_cube_007 = bpy.data.meshes.new('Cube.007')
me_cube_007.from_pydata([(-0.09815, 0.1741, -1.661), (-0.09815, 0.1741, 0.3658), (-0.09815, 0.1486, -1.661), (-0.09815, 0.1486, 0.3658), (-0.07269, 0.1486, -1.661), (-0.07269, 0.1486, 0.3658), (-0.07269, 0.1741, -1.661), (-0.07269, 0.1741, 0.3658), (-0.09753, 0.1722, 0.4469), (-0.09753, 0.1943, 0.4371), (-0.0733, 0.1943, 0.4371), (-0.0733, 0.1722, 0.4469), (0.1014, 0.1486, -1.661), (0.1014, 0.1486, 0.3658), (0.1014, 0.1741, -1.661), (0.1014, 0.1741, 0.3658), (0.1268, 0.1486, -1.661), (0.1268, 0.1486, 0.3658), (0.1268, 0.1741, -1.661), (0.1268, 0.1741, 0.3658), (0.102, 0.1722, 0.4469), (0.102, 0.1943, 0.4371), (0.1262, 0.1943, 0.4371), (0.1262, 0.1722, 0.4469), (0.1045, 0.1606, 0.3974), (0.1045, 0.1657, 0.4162), (0.1045, 0.1794, 0.3923), (0.1045, 0.1845, 0.4111), (-0.07717, 0.1606, 0.3974), (-0.07717, 0.1657, 0.4162), (-0.07717, 0.1794, 0.3923), (-0.07717, 0.1845, 0.4111), (0.1045, 0.152, 0.2773), (0.1045, 0.1523, 0.2967), (0.1045, 0.1714, 0.277), (0.1045, 0.1717, 0.2965), (-0.07717, 0.152, 0.2773), (-0.07717, 0.1523, 0.2967), (-0.07717, 0.1714, 0.277), (-0.07717, 0.1717, 0.2965), (0.1045, 0.152, 0.1271), (0.1045, 0.1523, 0.1466), (0.1045, 0.1714, 0.1269), (0.1045, 0.1717, 0.1463), (-0.07717, 0.152, 0.1271), (-0.07717, 0.1523, 0.1466), (-0.07717, 0.1714, 0.1269), (-0.07717, 0.1717, 0.1463), (0.1045, 0.152, -0.03006), (0.1045, 0.1523, -0.01064), (0.1045, 0.1714, -0.03032), (0.1045, 0.1717, -0.01089), (-0.07717, 0.152, -0.03006), (-0.07717, 0.1523, -0.01064), (-0.07717, 0.1714, -0.03032), (-0.07717, 0.1717, -0.01089), (0.1045, 0.152, -0.1915), (0.1045, 0.1523, -0.1721), (0.1045, 0.1714, -0.1917), (0.1045, 0.1717, -0.1723), (-0.07717, 0.152, -0.1915), (-0.07717, 0.1523, -0.1721), (-0.07717, 0.1714, -0.1917), (-0.07717, 0.1717, -0.1723), (0.1045, 0.152, -0.3617), (0.1045, 0.1523, -0.3423), (0.1045, 0.1714, -0.362), (0.1045, 0.1717, -0.3425), (-0.07717, 0.152, -0.3617), (-0.07717, 0.1523, -0.3423), (-0.07717, 0.1714, -0.362), (-0.07717, 0.1717, -0.3425), (0.1045, 0.152, -0.5405), (0.1045, 0.1523, -0.5211), (0.1045, 0.1714, -0.5408), (0.1045, 0.1717, -0.5213), (-0.07717, 0.152, -0.5405), (-0.07717, 0.1523, -0.5211), (-0.07717, 0.1714, -0.5408), (-0.07717, 0.1717, -0.5213), (0.1045, 0.152, -0.7119), (0.1045, 0.1523, -0.6924), (0.1045, 0.1714, -0.7121), (0.1045, 0.1717, -0.6927), (-0.07717, 0.152, -0.7119), (-0.07717, 0.1523, -0.6924), (-0.07717, 0.1714, -0.7121), (-0.07717, 0.1717, -0.6927), (0.1045, 0.152, -0.8946), (0.1045, 0.1523, -0.8752), (0.1045, 0.1714, -0.8949), (0.1045, 0.1717, -0.8754), (-0.07717, 0.152, -0.8946), (-0.07717, 0.1523, -0.8752), (-0.07717, 0.1714, -0.8949), (-0.07717, 0.1717, -0.8754), (0.1045, 0.152, -1.067), (0.1045, 0.1523, -1.048), (0.1045, 0.1714, -1.067), (0.1045, 0.1717, -1.048), (-0.07717, 0.152, -1.067), (-0.07717, 0.1523, -1.048), (-0.07717, 0.1714, -1.067), (-0.07717, 0.1717, -1.048), (0.1045, 0.152, -1.246), (0.1045, 0.1523, -1.226), (0.1045, 0.1714, -1.246), (0.1045, 0.1717, -1.227), (-0.07717, 0.152, -1.246), (-0.07717, 0.1523, -1.226), (-0.07717, 0.1714, -1.246), (-0.07717, 0.1717, -1.227), (0.1045, 0.152, -1.417), (0.1045, 0.1523, -1.398), (0.1045, 0.1714, -1.417), (0.1045, 0.1717, -1.398), (-0.07717, 0.152, -1.417), (-0.07717, 0.1523, -1.398), (-0.07717, 0.1714, -1.417), (-0.07717, 0.1717, -1.398), (0.1045, 0.152, -1.6), (0.1045, 0.1523, -1.58), (0.1045, 0.1714, -1.6), (0.1045, 0.1717, -1.581), (-0.07717, 0.152, -1.6), (-0.07717, 0.1523, -1.58), (-0.07717, 0.1714, -1.6), (-0.07717, 0.1717, -1.581), (-0.3389, -0.3322, 0.4541), (-0.5389, -0.5322, -1.661), (-0.3389, -0.4584, 0.4541), (-0.5389, -0.6584, -1.661), (-0.4651, -0.3322, 0.4541), (-0.6651, -0.5322, -1.661), (-0.4651, -0.4584, 0.4541), (-0.6651, -0.6584, -1.661), (0.6611, -0.6584, -1.661), (0.4611, -0.4584, 0.4541), (0.5349, -0.6584, -1.661), (0.3349, -0.4584, 0.4541), (0.6611, -0.5322, -1.661), (0.4611, -0.3322, 0.4541), (0.5349, -0.5322, -1.661), (0.3349, -0.3322, 0.4541), (0.4868, -0.4653, -0.7526), (0.4868, -0.4727, -0.8362), (0.4868, -0.5489, -0.7452), (0.4868, -0.5563, -0.8288), (-0.5451, -0.5168, -1.287), (-0.5451, -0.5242, -1.37), (-0.5451, -0.6005, -1.279), (-0.5451, -0.6079, -1.363), (-0.4887, -0.4653, -0.7526), (-0.4887, -0.4727, -0.8362), (-0.4887, -0.5489, -0.7452), (-0.4887, -0.5563, -0.8288), (0.5433, -0.5168, -1.287), (0.5433, -0.5242, -1.37), (0.5433, -0.6005, -1.279), (0.5433, -0.6079, -1.363), (0.4744, -0.3947, 0.07071), (0.4744, -0.4021, -0.01296), (0.4744, -0.4784, 0.0781), (0.4744, -0.4858, -0.005569), (-0.5451, -0.4463, -0.4633), (-0.5451, -0.4537, -0.5469), (-0.5451, -0.53, -0.4559), (-0.5451, -0.5374, -0.5395), (-0.4887, -0.3947, 0.07071), (-0.4887, -0.4021, -0.01296), (-0.4887, -0.4784, 0.0781), (-0.4887, -0.4858, -0.005569), (0.5309, -0.4463, -0.4633), (0.5309, -0.4537, -0.5469), (0.5309, -0.53, -0.4559), (0.5309, -0.5374, -0.5395), (0.3364, 0.3336, 0.4541), (0.5364, 0.5336, -1.661), (0.3364, 0.4598, 0.4541), (0.5364, 0.6598, -1.661), (0.4626, 0.3336, 0.4541), (0.6626, 0.5336, -1.661), (0.4626, 0.4598, 0.4541), (0.6626, 0.6598, -1.661), (-0.6636, 0.6598, -1.661), (-0.4636, 0.4598, 0.4541), (-0.5374, 0.6598, -1.661), (-0.3374, 0.4598, 0.4541), (-0.6636, 0.5336, -1.661), (-0.4636, 0.3336, 0.4541), (-0.5374, 0.5336, -1.661), (-0.3374, 0.3336, 0.4541), (-0.4894, 0.4667, -0.7526), (-0.4894, 0.4741, -0.8362), (-0.4894, 0.5503, -0.7452), (-0.4894, 0.5577, -0.8288), (0.5425, 0.5182, -1.287), (0.5425, 0.5256, -1.37), (0.5425, 0.6019, -1.279), (0.5425, 0.6093, -1.363), (0.4861, 0.4667, -0.7526), (0.4861, 0.4741, -0.8362), (0.4861, 0.5503, -0.7452), (0.4861, 0.5577, -0.8288), (-0.5458, 0.5182, -1.287), (-0.5458, 0.5256, -1.37), (-0.5458, 0.6019, -1.279), (-0.5458, 0.6093, -1.363), (-0.4768, 0.3961, 0.07071), (-0.4768, 0.4035, -0.01296), (-0.4768, 0.4798, 0.0781), (-0.4768, 0.4872, -0.005569), (0.5262, 0.4477, -0.4633), (0.5262, 0.4551, -0.5469), (0.5262, 0.5314, -0.4559), (0.5262, 0.5388, -0.5395), (0.4697, 0.3961, 0.07071), (0.4697, 0.4035, -0.01296), (0.4697, 0.4798, 0.0781), (0.4697, 0.4872, -0.005569), (-0.5332, 0.4477, -0.4633), (-0.5332, 0.4551, -0.5469), (-0.5332, 0.5314, -0.4559), (-0.5332, 0.5388, -0.5395), (-0.4649, -0.4891, -0.7526), (-0.4723, -0.4891, -0.8362), (-0.5485, -0.4891, -0.7452), (-0.5559, -0.4891, -0.8288), (-0.5164, 0.5429, -1.287), (-0.5238, 0.5429, -1.37), (-0.6001, 0.5429, -1.279), (-0.6075, 0.5429, -1.363), (-0.4649, 0.4864, -0.7526), (-0.4723, 0.4864, -0.8362), (-0.5485, 0.4864, -0.7452), (-0.5559, 0.4864, -0.8288), (-0.5164, -0.5455, -1.287), (-0.5238, -0.5455, -1.37), (-0.6001, -0.5455, -1.279), (-0.6075, -0.5455, -1.363), (-0.3943, -0.4793, 0.07071), (-0.4017, -0.4793, -0.01296), (-0.478, -0.4793, 0.0781), (-0.4854, -0.4793, -0.00557), (-0.4459, 0.5273, -0.4633), (-0.4533, 0.5273, -0.5469), (-0.5296, 0.5273, -0.4559), (-0.537, 0.5273, -0.5395), (-0.3943, 0.4709, 0.07071), (-0.4017, 0.4709, -0.01296), (-0.478, 0.4709, 0.0781), (-0.4854, 0.4709, -0.00557), (-0.4459, -0.5328, -0.4633), (-0.4533, -0.5328, -0.5469), (-0.5296, -0.5328, -0.4559), (-0.537, -0.5328, -0.5395), (0.463, 0.4864, -0.7526), (0.4704, 0.4864, -0.8362), (0.5467, 0.4864, -0.7452), (0.5541, 0.4864, -0.8288), (0.5146, -0.5455, -1.287), (0.522, -0.5455, -1.37), (0.5983, -0.5455, -1.279), (0.6057, -0.5455, -1.363), (0.463, -0.4891, -0.7526), (0.4704, -0.4891, -0.8362), (0.5467, -0.4891, -0.7452), (0.5541, -0.4891, -0.8288), (0.5146, 0.5429, -1.287), (0.522, 0.5429, -1.37), (0.5983, 0.5429, -1.279), (0.6057, 0.5429, -1.363), (0.3925, 0.469, 0.07071), (0.3999, 0.469, -0.01296), (0.4762, 0.469, 0.0781), (0.4836, 0.469, -0.00557), (0.4441, -0.5271, -0.4633), (0.4515, -0.5271, -0.5469), (0.5277, -0.5271, -0.4559), (0.5351, -0.5271, -0.5395), (0.3925, -0.4706, 0.07071), (0.3999, -0.4706, -0.01296), (0.4762, -0.4706, 0.0781), (0.4836, -0.4706, -0.00557), (0.4441, 0.5254, -0.4633), (0.4515, 0.5254, -0.5469), (0.5277, 0.5254, -0.4559), (0.5351, 0.5254, -0.5395), (-0.6081, -0.6074, 0.4074), (-0.6081, -0.6074, 0.5008), (-0.6081, 0.6097, 0.4074), (-0.6081, 0.6097, 0.5008), (0.6089, -0.6074, 0.4074), (0.6089, -0.6074, 0.5008), (0.6089, 0.6097, 0.4074), (0.6089, 0.6097, 0.5008), (-0.6081, -0.5543, 0.5008), (-0.6081, 0.5566, 0.5008), (-0.5556, 0.6097, 0.5008), (0.5564, 0.6097, 0.5008), (0.6089, 0.5566, 0.5008), (0.6089, -0.5543, 0.5008), (0.5564, -0.6074, 0.5008), (-0.5556, -0.6074, 0.5008), (0.5564, 0.5566, 0.5008), (0.5564, -0.5543, 0.5008), (-0.5556, 0.5566, 0.5008), (-0.5556, -0.5543, 0.5008), (-0.6081, 0.5566, 0.6975), (-0.6081, 0.6097, 0.6975), (0.5564, 0.6097, 0.6975), (0.6089, 0.6097, 0.6975), (0.6089, -0.5543, 0.6975), (0.6089, -0.6074, 0.6975), (-0.5556, -0.6074, 0.6975), (-0.6081, -0.6074, 0.6975), (-0.6081, -0.5543, 0.6975), (-0.5556, 0.6097, 0.6975), (0.6089, 0.5566, 0.6975), (0.5564, -0.6074, 0.6975), (0.5564, -0.5543, 0.6975), (0.5564, 0.5566, 0.6975), (-0.5556, -0.5543, 0.6975), (-0.5556, 0.5566, 0.6975), (-0.6081, 0.5566, 1.027), (-0.6081, 0.6097, 1.027), (0.5564, 0.6097, 1.027), (0.6089, 0.6097, 1.027), (0.6089, -0.5543, 1.027), (0.6089, -0.6074, 1.027), (-0.5556, -0.6074, 1.027), (-0.6081, -0.6074, 1.027), (-0.6081, -0.5543, 1.027), (-0.5556, 0.6097, 1.027), (0.6089, 0.5566, 1.027), (0.5564, -0.6074, 1.027), (0.5564, -0.5543, 1.027), (0.5564, 0.5566, 1.027), (-0.5556, -0.5543, 1.027), (-0.5556, 0.5566, 1.027), (0.1873, 0.1878, 0.5008), (0.1873, -0.1855, 0.5008), (-0.1865, 0.1878, 0.5008), (-0.1865, -0.1855, 0.5008), (0.1873, 0.1878, 0.4129), (0.1873, -0.1855, 0.4129), (-0.1865, 0.1878, 0.4129), (-0.1865, -0.1855, 0.4129), (-0.6494, -0.6544, 1.055), (-0.1374, -0.1424, 1.349), (-0.6494, 0.6545, 1.055), (-0.1374, 0.1425, 1.349), (0.6594, -0.6544, 1.055), (0.1474, -0.1424, 1.349), (0.6594, 0.6545, 1.055), (0.1474, 0.1425, 1.349), (-0.6494, 0.6545, 1.011), (-0.6494, -0.6544, 1.011), (0.6594, 0.6545, 1.011), (0.6594, -0.6544, 1.011)], [], [(2, 3, 1, 0), (0, 1, 7, 6), (0, 6, 4, 2), (6, 7, 5, 4), (4, 5, 3, 2), (3, 5, 11, 8), (7, 1, 9, 10), (5, 7, 10, 11), (1, 3, 8, 9), (12, 13, 15, 14), (14, 15, 19, 18), (18, 19, 17, 16), (16, 17, 13, 12), (14, 18, 16, 12), (13, 17, 23, 20), (19, 15, 21, 22), (17, 19, 22, 23), (15, 13, 20, 21), (29, 25, 27, 31), (27, 26, 30, 31), (25, 24, 26, 27), (29, 28, 24, 25), (31, 30, 28, 29), (24, 28, 30, 26), (37, 33, 35, 39), (35, 34, 38, 39), (33, 32, 34, 35), (37, 36, 32, 33), (39, 38, 36, 37), (32, 36, 38, 34), (45, 41, 43, 47), (43, 42, 46, 47), (41, 40, 42, 43), (45, 44, 40, 41), (47, 46, 44, 45), (40, 44, 46, 42), (53, 49, 51, 55), (51, 50, 54, 55), (49, 48, 50, 51), (53, 52, 48, 49), (55, 54, 52, 53), (48, 52, 54, 50), (61, 57, 59, 63), (59, 58, 62, 63), (57, 56, 58, 59), (61, 60, 56, 57), (63, 62, 60, 61), (56, 60, 62, 58), (69, 65, 67, 71), (67, 66, 70, 71), (65, 64, 66, 67), (69, 68, 64, 65), (71, 70, 68, 69), (64, 68, 70, 66), (77, 73, 75, 79), (75, 74, 78, 79), (73, 72, 74, 75), (77, 76, 72, 73), (79, 78, 76, 77), (72, 76, 78, 74), (85, 81, 83, 87), (83, 82, 86, 87), (81, 80, 82, 83), (85, 84, 80, 81), (87, 86, 84, 85), (80, 84, 86, 82), (93, 89, 91, 95), (91, 90, 94, 95), (89, 88, 90, 91), (93, 92, 88, 89), (95, 94, 92, 93), (88, 92, 94, 90), (101, 97, 99, 103), (99, 98, 102, 103), (97, 96, 98, 99), (101, 100, 96, 97), (103, 102, 100, 101), (96, 100, 102, 98), (109, 105, 107, 111), (107, 106, 110, 111), (105, 104, 106, 107), (109, 108, 104, 105), (111, 110, 108, 109), (104, 108, 110, 106), (117, 113, 115, 119), (115, 114, 118, 119), (113, 112, 114, 115), (117, 116, 112, 113), (119, 118, 116, 117), (112, 116, 118, 114), (125, 121, 123, 127), (123, 122, 126, 127), (121, 120, 122, 123), (125, 124, 120, 121), (127, 126, 124, 125), (120, 124, 126, 122), (128, 132, 134, 130), (133, 129, 131, 135), (131, 130, 134, 135), (129, 128, 130, 131), (133, 132, 128, 129), (135, 134, 132, 133), (136, 137, 139, 138), (138, 139, 143, 142), (142, 143, 141, 140), (140, 141, 137, 136), (138, 142, 140, 136), (143, 139, 137, 141), (144, 148, 150, 146), (149, 145, 147, 151), (147, 146, 150, 151), (145, 144, 146, 147), (149, 148, 144, 145), (151, 150, 148, 149), (152, 154, 158, 156), (157, 159, 155, 153), (155, 159, 158, 154), (153, 155, 154, 152), (157, 153, 152, 156), (159, 157, 156, 158), (160, 164, 166, 162), (165, 161, 163, 167), (163, 162, 166, 167), (161, 160, 162, 163), (165, 164, 160, 161), (167, 166, 164, 165), (168, 170, 174, 172), (173, 175, 171, 169), (171, 175, 174, 170), (169, 171, 170, 168), (173, 169, 168, 172), (175, 173, 172, 174), (176, 180, 182, 178), (181, 177, 179, 183), (179, 178, 182, 183), (177, 176, 178, 179), (181, 180, 176, 177), (183, 182, 180, 181), (184, 185, 187, 186), (186, 187, 191, 190), (190, 191, 189, 188), (188, 189, 185, 184), (186, 190, 188, 184), (191, 187, 185, 189), (192, 196, 198, 194), (197, 193, 195, 199), (195, 194, 198, 199), (193, 192, 194, 195), (197, 196, 192, 193), (199, 198, 196, 197), (200, 202, 206, 204), (205, 207, 203, 201), (203, 207, 206, 202), (201, 203, 202, 200), (205, 201, 200, 204), (207, 205, 204, 206), (208, 212, 214, 210), (213, 209, 211, 215), (211, 210, 214, 215), (209, 208, 210, 211), (213, 212, 208, 209), (215, 214, 212, 213), (216, 218, 222, 220), (221, 223, 219, 217), (219, 223, 222, 218), (217, 219, 218, 216), (221, 217, 216, 220), (223, 221, 220, 222), (224, 228, 230, 226), (229, 225, 227, 231), (227, 226, 230, 231), (225, 224, 226, 227), (229, 228, 224, 225), (231, 230, 228, 229), (232, 234, 238, 236), (237, 239, 235, 233), (235, 239, 238, 234), (233, 235, 234, 232), (237, 233, 232, 236), (239, 237, 236, 238), (240, 244, 246, 242), (245, 241, 243, 247), (243, 242, 246, 247), (241, 240, 242, 243), (245, 244, 240, 241), (247, 246, 244, 245), (248, 250, 254, 252), (253, 255, 251, 249), (251, 255, 254, 250), (249, 251, 250, 248), (253, 249, 248, 252), (255, 253, 252, 254), (256, 260, 262, 258), (261, 257, 259, 263), (259, 258, 262, 263), (257, 256, 258, 259), (261, 260, 256, 257), (263, 262, 260, 261), (264, 266, 270, 268), (269, 271, 267, 265), (267, 271, 270, 266), (265, 267, 266, 264), (269, 265, 264, 268), (271, 269, 268, 270), (272, 276, 278, 274), (277, 273, 275, 279), (275, 274, 278, 279), (273, 272, 274, 275), (277, 276, 272, 273), (279, 278, 276, 277), (280, 282, 286, 284), (285, 287, 283, 281), (283, 287, 286, 282), (281, 283, 282, 280), (285, 281, 280, 284), (287, 285, 284, 286), (288, 289, 296, 297, 291, 290), (290, 291, 298, 299, 295, 294), (294, 295, 300, 301, 293, 292), (292, 293, 302, 303, 289, 288), (306, 304, 321, 323), (297, 296, 316, 308), (295, 299, 310, 311), (296, 289, 315, 316), (303, 302, 319, 314), (289, 303, 314, 315), (306, 307, 343, 342), (302, 293, 313, 319), (307, 306, 323, 322), (323, 317, 333, 339), (311, 310, 326, 327), (320, 322, 314, 319), (322, 316, 332, 338), (318, 321, 320, 312), (310, 317, 323, 321), (318, 311, 327, 334), (323, 308, 316, 322), (298, 291, 309, 317), (305, 307, 322, 320), (304, 305, 320, 321), (299, 298, 317, 310), (293, 301, 312, 313), (300, 295, 311, 318), (291, 297, 308, 309), (301, 300, 318, 312), (338, 332, 331, 330), (328, 336, 335, 329), (327, 326, 337, 334), (333, 325, 324, 339), (313, 312, 328, 329), (319, 313, 329, 335), (315, 314, 330, 331), (321, 318, 334, 337), (316, 315, 331, 332), (312, 320, 336, 328), (320, 319, 335, 336), (310, 321, 337, 326), (317, 309, 325, 333), (308, 323, 339, 324), (309, 308, 324, 325), (314, 322, 338, 330), (340, 342, 346, 344), (304, 306, 342, 340), (305, 304, 340, 341), (307, 305, 341, 343), (341, 340, 344, 345), (343, 341, 345, 347), (342, 343, 347, 346), (348, 349, 351, 350), (350, 351, 355, 354), (354, 355, 353, 352), (352, 353, 349, 348), (350, 354, 358, 356), (355, 351, 349, 353), (356, 358, 359, 357), (348, 350, 356, 357), (354, 352, 359, 358), (352, 348, 357, 359)])
me_cube_007.use_remesh_preserve_volume = False
me_cube_007.use_remesh_preserve_attributes = False
me_cube_007.use_mirror_vertex_groups = False
me_cube_007.update()
me_cube_003 = bpy.data.meshes.new('Cube.003')
me_cube_003.from_pydata([(-0.09815, 0.1741, -1.661), (-0.09815, 0.1741, 0.3658), (-0.09815, 0.1486, -1.661), (-0.09815, 0.1486, 0.3658), (-0.07269, 0.1486, -1.661), (-0.07269, 0.1486, 0.3658), (-0.07269, 0.1741, -1.661), (-0.07269, 0.1741, 0.3658), (-0.09753, 0.1722, 0.4469), (-0.09753, 0.1943, 0.4371), (-0.0733, 0.1943, 0.4371), (-0.0733, 0.1722, 0.4469), (0.1014, 0.1486, -1.661), (0.1014, 0.1486, 0.3658), (0.1014, 0.1741, -1.661), (0.1014, 0.1741, 0.3658), (0.1268, 0.1486, -1.661), (0.1268, 0.1486, 0.3658), (0.1268, 0.1741, -1.661), (0.1268, 0.1741, 0.3658), (0.102, 0.1722, 0.4469), (0.102, 0.1943, 0.4371), (0.1262, 0.1943, 0.4371), (0.1262, 0.1722, 0.4469), (0.1045, 0.1606, 0.3974), (0.1045, 0.1657, 0.4162), (0.1045, 0.1794, 0.3923), (0.1045, 0.1845, 0.4111), (-0.07717, 0.1606, 0.3974), (-0.07717, 0.1657, 0.4162), (-0.07717, 0.1794, 0.3923), (-0.07717, 0.1845, 0.4111), (0.1045, 0.152, 0.2773), (0.1045, 0.1523, 0.2967), (0.1045, 0.1714, 0.277), (0.1045, 0.1717, 0.2965), (-0.07717, 0.152, 0.2773), (-0.07717, 0.1523, 0.2967), (-0.07717, 0.1714, 0.277), (-0.07717, 0.1717, 0.2965), (0.1045, 0.152, 0.1271), (0.1045, 0.1523, 0.1466), (0.1045, 0.1714, 0.1269), (0.1045, 0.1717, 0.1463), (-0.07717, 0.152, 0.1271), (-0.07717, 0.1523, 0.1466), (-0.07717, 0.1714, 0.1269), (-0.07717, 0.1717, 0.1463), (0.1045, 0.152, -0.03006), (0.1045, 0.1523, -0.01064), (0.1045, 0.1714, -0.03032), (0.1045, 0.1717, -0.01089), (-0.07717, 0.152, -0.03006), (-0.07717, 0.1523, -0.01064), (-0.07717, 0.1714, -0.03032), (-0.07717, 0.1717, -0.01089), (0.1045, 0.152, -0.1915), (0.1045, 0.1523, -0.1721), (0.1045, 0.1714, -0.1917), (0.1045, 0.1717, -0.1723), (-0.07717, 0.152, -0.1915), (-0.07717, 0.1523, -0.1721), (-0.07717, 0.1714, -0.1917), (-0.07717, 0.1717, -0.1723), (0.1045, 0.152, -0.3617), (0.1045, 0.1523, -0.3423), (0.1045, 0.1714, -0.362), (0.1045, 0.1717, -0.3425), (-0.07717, 0.152, -0.3617), (-0.07717, 0.1523, -0.3423), (-0.07717, 0.1714, -0.362), (-0.07717, 0.1717, -0.3425), (0.1045, 0.152, -0.5405), (0.1045, 0.1523, -0.5211), (0.1045, 0.1714, -0.5408), (0.1045, 0.1717, -0.5213), (-0.07717, 0.152, -0.5405), (-0.07717, 0.1523, -0.5211), (-0.07717, 0.1714, -0.5408), (-0.07717, 0.1717, -0.5213), (0.1045, 0.152, -0.7119), (0.1045, 0.1523, -0.6924), (0.1045, 0.1714, -0.7121), (0.1045, 0.1717, -0.6927), (-0.07717, 0.152, -0.7119), (-0.07717, 0.1523, -0.6924), (-0.07717, 0.1714, -0.7121), (-0.07717, 0.1717, -0.6927), (0.1045, 0.152, -0.8946), (0.1045, 0.1523, -0.8752), (0.1045, 0.1714, -0.8949), (0.1045, 0.1717, -0.8754), (-0.07717, 0.152, -0.8946), (-0.07717, 0.1523, -0.8752), (-0.07717, 0.1714, -0.8949), (-0.07717, 0.1717, -0.8754), (0.1045, 0.152, -1.067), (0.1045, 0.1523, -1.048), (0.1045, 0.1714, -1.067), (0.1045, 0.1717, -1.048), (-0.07717, 0.152, -1.067), (-0.07717, 0.1523, -1.048), (-0.07717, 0.1714, -1.067), (-0.07717, 0.1717, -1.048), (0.1045, 0.152, -1.246), (0.1045, 0.1523, -1.226), (0.1045, 0.1714, -1.246), (0.1045, 0.1717, -1.227), (-0.07717, 0.152, -1.246), (-0.07717, 0.1523, -1.226), (-0.07717, 0.1714, -1.246), (-0.07717, 0.1717, -1.227), (0.1045, 0.152, -1.417), (0.1045, 0.1523, -1.398), (0.1045, 0.1714, -1.417), (0.1045, 0.1717, -1.398), (-0.07717, 0.152, -1.417), (-0.07717, 0.1523, -1.398), (-0.07717, 0.1714, -1.417), (-0.07717, 0.1717, -1.398), (0.1045, 0.152, -1.6), (0.1045, 0.1523, -1.58), (0.1045, 0.1714, -1.6), (0.1045, 0.1717, -1.581), (-0.07717, 0.152, -1.6), (-0.07717, 0.1523, -1.58), (-0.07717, 0.1714, -1.6), (-0.07717, 0.1717, -1.581), (-0.3389, -0.3322, 0.4541), (-0.5389, -0.5322, -1.661), (-0.3389, -0.4584, 0.4541), (-0.5389, -0.6584, -1.661), (-0.4651, -0.3322, 0.4541), (-0.6651, -0.5322, -1.661), (-0.4651, -0.4584, 0.4541), (-0.6651, -0.6584, -1.661), (0.6611, -0.6584, -1.661), (0.4611, -0.4584, 0.4541), (0.5349, -0.6584, -1.661), (0.3349, -0.4584, 0.4541), (0.6611, -0.5322, -1.661), (0.4611, -0.3322, 0.4541), (0.5349, -0.5322, -1.661), (0.3349, -0.3322, 0.4541), (0.4868, -0.4653, -0.7526), (0.4868, -0.4727, -0.8362), (0.4868, -0.5489, -0.7452), (0.4868, -0.5563, -0.8288), (-0.5451, -0.5168, -1.287), (-0.5451, -0.5242, -1.37), (-0.5451, -0.6005, -1.279), (-0.5451, -0.6079, -1.363), (-0.4887, -0.4653, -0.7526), (-0.4887, -0.4727, -0.8362), (-0.4887, -0.5489, -0.7452), (-0.4887, -0.5563, -0.8288), (0.5433, -0.5168, -1.287), (0.5433, -0.5242, -1.37), (0.5433, -0.6005, -1.279), (0.5433, -0.6079, -1.363), (0.4744, -0.3947, 0.07071), (0.4744, -0.4021, -0.01296), (0.4744, -0.4784, 0.0781), (0.4744, -0.4858, -0.005569), (-0.5451, -0.4463, -0.4633), (-0.5451, -0.4537, -0.5469), (-0.5451, -0.53, -0.4559), (-0.5451, -0.5374, -0.5395), (-0.4887, -0.3947, 0.07071), (-0.4887, -0.4021, -0.01296), (-0.4887, -0.4784, 0.0781), (-0.4887, -0.4858, -0.005569), (0.5309, -0.4463, -0.4633), (0.5309, -0.4537, -0.5469), (0.5309, -0.53, -0.4559), (0.5309, -0.5374, -0.5395), (0.3364, 0.3336, 0.4541), (0.5364, 0.5336, -1.661), (0.3364, 0.4598, 0.4541), (0.5364, 0.6598, -1.661), (0.4626, 0.3336, 0.4541), (0.6626, 0.5336, -1.661), (0.4626, 0.4598, 0.4541), (0.6626, 0.6598, -1.661), (-0.6636, 0.6598, -1.661), (-0.4636, 0.4598, 0.4541), (-0.5374, 0.6598, -1.661), (-0.3374, 0.4598, 0.4541), (-0.6636, 0.5336, -1.661), (-0.4636, 0.3336, 0.4541), (-0.5374, 0.5336, -1.661), (-0.3374, 0.3336, 0.4541), (-0.4894, 0.4667, -0.7526), (-0.4894, 0.4741, -0.8362), (-0.4894, 0.5503, -0.7452), (-0.4894, 0.5577, -0.8288), (0.5425, 0.5182, -1.287), (0.5425, 0.5256, -1.37), (0.5425, 0.6019, -1.279), (0.5425, 0.6093, -1.363), (0.4861, 0.4667, -0.7526), (0.4861, 0.4741, -0.8362), (0.4861, 0.5503, -0.7452), (0.4861, 0.5577, -0.8288), (-0.5458, 0.5182, -1.287), (-0.5458, 0.5256, -1.37), (-0.5458, 0.6019, -1.279), (-0.5458, 0.6093, -1.363), (-0.4768, 0.3961, 0.07071), (-0.4768, 0.4035, -0.01296), (-0.4768, 0.4798, 0.0781), (-0.4768, 0.4872, -0.005569), (0.5262, 0.4477, -0.4633), (0.5262, 0.4551, -0.5469), (0.5262, 0.5314, -0.4559), (0.5262, 0.5388, -0.5395), (0.4697, 0.3961, 0.07071), (0.4697, 0.4035, -0.01296), (0.4697, 0.4798, 0.0781), (0.4697, 0.4872, -0.005569), (-0.5332, 0.4477, -0.4633), (-0.5332, 0.4551, -0.5469), (-0.5332, 0.5314, -0.4559), (-0.5332, 0.5388, -0.5395), (-0.4649, -0.4891, -0.7526), (-0.4723, -0.4891, -0.8362), (-0.5485, -0.4891, -0.7452), (-0.5559, -0.4891, -0.8288), (-0.5164, 0.5429, -1.287), (-0.5238, 0.5429, -1.37), (-0.6001, 0.5429, -1.279), (-0.6075, 0.5429, -1.363), (-0.4649, 0.4864, -0.7526), (-0.4723, 0.4864, -0.8362), (-0.5485, 0.4864, -0.7452), (-0.5559, 0.4864, -0.8288), (-0.5164, -0.5455, -1.287), (-0.5238, -0.5455, -1.37), (-0.6001, -0.5455, -1.279), (-0.6075, -0.5455, -1.363), (-0.3943, -0.4793, 0.07071), (-0.4017, -0.4793, -0.01296), (-0.478, -0.4793, 0.0781), (-0.4854, -0.4793, -0.00557), (-0.4459, 0.5273, -0.4633), (-0.4533, 0.5273, -0.5469), (-0.5296, 0.5273, -0.4559), (-0.537, 0.5273, -0.5395), (-0.3943, 0.4709, 0.07071), (-0.4017, 0.4709, -0.01296), (-0.478, 0.4709, 0.0781), (-0.4854, 0.4709, -0.00557), (-0.4459, -0.5328, -0.4633), (-0.4533, -0.5328, -0.5469), (-0.5296, -0.5328, -0.4559), (-0.537, -0.5328, -0.5395), (0.463, 0.4864, -0.7526), (0.4704, 0.4864, -0.8362), (0.5467, 0.4864, -0.7452), (0.5541, 0.4864, -0.8288), (0.5146, -0.5455, -1.287), (0.522, -0.5455, -1.37), (0.5983, -0.5455, -1.279), (0.6057, -0.5455, -1.363), (0.463, -0.4891, -0.7526), (0.4704, -0.4891, -0.8362), (0.5467, -0.4891, -0.7452), (0.5541, -0.4891, -0.8288), (0.5146, 0.5429, -1.287), (0.522, 0.5429, -1.37), (0.5983, 0.5429, -1.279), (0.6057, 0.5429, -1.363), (0.3925, 0.469, 0.07071), (0.3999, 0.469, -0.01296), (0.4762, 0.469, 0.0781), (0.4836, 0.469, -0.00557), (0.4441, -0.5271, -0.4633), (0.4515, -0.5271, -0.5469), (0.5277, -0.5271, -0.4559), (0.5351, -0.5271, -0.5395), (0.3925, -0.4706, 0.07071), (0.3999, -0.4706, -0.01296), (0.4762, -0.4706, 0.0781), (0.4836, -0.4706, -0.00557), (0.4441, 0.5254, -0.4633), (0.4515, 0.5254, -0.5469), (0.5277, 0.5254, -0.4559), (0.5351, 0.5254, -0.5395), (-0.6081, -0.6074, 0.4074), (-0.6081, -0.6074, 0.5008), (-0.6081, 0.6097, 0.4074), (-0.6081, 0.6097, 0.5008), (0.6089, -0.6074, 0.4074), (0.6089, -0.6074, 0.5008), (0.6089, 0.6097, 0.4074), (0.6089, 0.6097, 0.5008), (-0.6081, -0.5543, 0.5008), (-0.6081, 0.5566, 0.5008), (-0.5556, 0.6097, 0.5008), (0.5564, 0.6097, 0.5008), (0.6089, 0.5566, 0.5008), (0.6089, -0.5543, 0.5008), (0.5564, -0.6074, 0.5008), (-0.5556, -0.6074, 0.5008), (0.5564, 0.5566, 0.5008), (0.5564, -0.5543, 0.5008), (-0.5556, 0.5566, 0.5008), (-0.5556, -0.5543, 0.5008), (-0.6081, 0.5566, 0.6975), (-0.6081, 0.6097, 0.6975), (0.5564, 0.6097, 0.6975), (0.6089, 0.6097, 0.6975), (0.6089, -0.5543, 0.6975), (0.6089, -0.6074, 0.6975), (-0.5556, -0.6074, 0.6975), (-0.6081, -0.6074, 0.6975), (-0.6081, -0.5543, 0.6975), (-0.5556, 0.6097, 0.6975), (0.6089, 0.5566, 0.6975), (0.5564, -0.6074, 0.6975), (0.5564, -0.5543, 0.6975), (0.5564, 0.5566, 0.6975), (-0.5556, -0.5543, 0.6975), (-0.5556, 0.5566, 0.6975), (-0.6081, 0.5566, 1.027), (-0.6081, 0.6097, 1.027), (0.5564, 0.6097, 1.027), (0.6089, 0.6097, 1.027), (0.6089, -0.5543, 1.027), (0.6089, -0.6074, 1.027), (-0.5556, -0.6074, 1.027), (-0.6081, -0.6074, 1.027), (-0.6081, -0.5543, 1.027), (-0.5556, 0.6097, 1.027), (0.6089, 0.5566, 1.027), (0.5564, -0.6074, 1.027), (0.5564, -0.5543, 1.027), (0.5564, 0.5566, 1.027), (-0.5556, -0.5543, 1.027), (-0.5556, 0.5566, 1.027), (0.1873, 0.1878, 0.5008), (0.1873, -0.1855, 0.5008), (-0.1865, 0.1878, 0.5008), (-0.1865, -0.1855, 0.5008), (0.1873, 0.1878, 0.4129), (0.1873, -0.1855, 0.4129), (-0.1865, 0.1878, 0.4129), (-0.1865, -0.1855, 0.4129), (-0.6494, -0.6544, 1.055), (-0.1374, -0.1424, 1.349), (-0.6494, 0.6545, 1.055), (-0.1374, 0.1425, 1.349), (0.6594, -0.6544, 1.055), (0.1474, -0.1424, 1.349), (0.6594, 0.6545, 1.055), (0.1474, 0.1425, 1.349), (-0.6494, 0.6545, 1.011), (-0.6494, -0.6544, 1.011), (0.6594, 0.6545, 1.011), (0.6594, -0.6544, 1.011)], [], [(2, 3, 1, 0), (0, 1, 7, 6), (0, 6, 4, 2), (6, 7, 5, 4), (4, 5, 3, 2), (3, 5, 11, 8), (7, 1, 9, 10), (5, 7, 10, 11), (1, 3, 8, 9), (12, 13, 15, 14), (14, 15, 19, 18), (18, 19, 17, 16), (16, 17, 13, 12), (14, 18, 16, 12), (13, 17, 23, 20), (19, 15, 21, 22), (17, 19, 22, 23), (15, 13, 20, 21), (29, 25, 27, 31), (27, 26, 30, 31), (25, 24, 26, 27), (29, 28, 24, 25), (31, 30, 28, 29), (24, 28, 30, 26), (37, 33, 35, 39), (35, 34, 38, 39), (33, 32, 34, 35), (37, 36, 32, 33), (39, 38, 36, 37), (32, 36, 38, 34), (45, 41, 43, 47), (43, 42, 46, 47), (41, 40, 42, 43), (45, 44, 40, 41), (47, 46, 44, 45), (40, 44, 46, 42), (53, 49, 51, 55), (51, 50, 54, 55), (49, 48, 50, 51), (53, 52, 48, 49), (55, 54, 52, 53), (48, 52, 54, 50), (61, 57, 59, 63), (59, 58, 62, 63), (57, 56, 58, 59), (61, 60, 56, 57), (63, 62, 60, 61), (56, 60, 62, 58), (69, 65, 67, 71), (67, 66, 70, 71), (65, 64, 66, 67), (69, 68, 64, 65), (71, 70, 68, 69), (64, 68, 70, 66), (77, 73, 75, 79), (75, 74, 78, 79), (73, 72, 74, 75), (77, 76, 72, 73), (79, 78, 76, 77), (72, 76, 78, 74), (85, 81, 83, 87), (83, 82, 86, 87), (81, 80, 82, 83), (85, 84, 80, 81), (87, 86, 84, 85), (80, 84, 86, 82), (93, 89, 91, 95), (91, 90, 94, 95), (89, 88, 90, 91), (93, 92, 88, 89), (95, 94, 92, 93), (88, 92, 94, 90), (101, 97, 99, 103), (99, 98, 102, 103), (97, 96, 98, 99), (101, 100, 96, 97), (103, 102, 100, 101), (96, 100, 102, 98), (109, 105, 107, 111), (107, 106, 110, 111), (105, 104, 106, 107), (109, 108, 104, 105), (111, 110, 108, 109), (104, 108, 110, 106), (117, 113, 115, 119), (115, 114, 118, 119), (113, 112, 114, 115), (117, 116, 112, 113), (119, 118, 116, 117), (112, 116, 118, 114), (125, 121, 123, 127), (123, 122, 126, 127), (121, 120, 122, 123), (125, 124, 120, 121), (127, 126, 124, 125), (120, 124, 126, 122), (128, 132, 134, 130), (133, 129, 131, 135), (131, 130, 134, 135), (129, 128, 130, 131), (133, 132, 128, 129), (135, 134, 132, 133), (136, 137, 139, 138), (138, 139, 143, 142), (142, 143, 141, 140), (140, 141, 137, 136), (138, 142, 140, 136), (143, 139, 137, 141), (144, 148, 150, 146), (149, 145, 147, 151), (147, 146, 150, 151), (145, 144, 146, 147), (149, 148, 144, 145), (151, 150, 148, 149), (152, 154, 158, 156), (157, 159, 155, 153), (155, 159, 158, 154), (153, 155, 154, 152), (157, 153, 152, 156), (159, 157, 156, 158), (160, 164, 166, 162), (165, 161, 163, 167), (163, 162, 166, 167), (161, 160, 162, 163), (165, 164, 160, 161), (167, 166, 164, 165), (168, 170, 174, 172), (173, 175, 171, 169), (171, 175, 174, 170), (169, 171, 170, 168), (173, 169, 168, 172), (175, 173, 172, 174), (176, 180, 182, 178), (181, 177, 179, 183), (179, 178, 182, 183), (177, 176, 178, 179), (181, 180, 176, 177), (183, 182, 180, 181), (184, 185, 187, 186), (186, 187, 191, 190), (190, 191, 189, 188), (188, 189, 185, 184), (186, 190, 188, 184), (191, 187, 185, 189), (192, 196, 198, 194), (197, 193, 195, 199), (195, 194, 198, 199), (193, 192, 194, 195), (197, 196, 192, 193), (199, 198, 196, 197), (200, 202, 206, 204), (205, 207, 203, 201), (203, 207, 206, 202), (201, 203, 202, 200), (205, 201, 200, 204), (207, 205, 204, 206), (208, 212, 214, 210), (213, 209, 211, 215), (211, 210, 214, 215), (209, 208, 210, 211), (213, 212, 208, 209), (215, 214, 212, 213), (216, 218, 222, 220), (221, 223, 219, 217), (219, 223, 222, 218), (217, 219, 218, 216), (221, 217, 216, 220), (223, 221, 220, 222), (224, 228, 230, 226), (229, 225, 227, 231), (227, 226, 230, 231), (225, 224, 226, 227), (229, 228, 224, 225), (231, 230, 228, 229), (232, 234, 238, 236), (237, 239, 235, 233), (235, 239, 238, 234), (233, 235, 234, 232), (237, 233, 232, 236), (239, 237, 236, 238), (240, 244, 246, 242), (245, 241, 243, 247), (243, 242, 246, 247), (241, 240, 242, 243), (245, 244, 240, 241), (247, 246, 244, 245), (248, 250, 254, 252), (253, 255, 251, 249), (251, 255, 254, 250), (249, 251, 250, 248), (253, 249, 248, 252), (255, 253, 252, 254), (256, 260, 262, 258), (261, 257, 259, 263), (259, 258, 262, 263), (257, 256, 258, 259), (261, 260, 256, 257), (263, 262, 260, 261), (264, 266, 270, 268), (269, 271, 267, 265), (267, 271, 270, 266), (265, 267, 266, 264), (269, 265, 264, 268), (271, 269, 268, 270), (272, 276, 278, 274), (277, 273, 275, 279), (275, 274, 278, 279), (273, 272, 274, 275), (277, 276, 272, 273), (279, 278, 276, 277), (280, 282, 286, 284), (285, 287, 283, 281), (283, 287, 286, 282), (281, 283, 282, 280), (285, 281, 280, 284), (287, 285, 284, 286), (288, 289, 296, 297, 291, 290), (290, 291, 298, 299, 295, 294), (294, 295, 300, 301, 293, 292), (292, 293, 302, 303, 289, 288), (306, 304, 321, 323), (297, 296, 316, 308), (295, 299, 310, 311), (296, 289, 315, 316), (303, 302, 319, 314), (289, 303, 314, 315), (306, 307, 343, 342), (302, 293, 313, 319), (307, 306, 323, 322), (323, 317, 333, 339), (311, 310, 326, 327), (320, 322, 314, 319), (322, 316, 332, 338), (318, 321, 320, 312), (310, 317, 323, 321), (318, 311, 327, 334), (323, 308, 316, 322), (298, 291, 309, 317), (305, 307, 322, 320), (304, 305, 320, 321), (299, 298, 317, 310), (293, 301, 312, 313), (300, 295, 311, 318), (291, 297, 308, 309), (301, 300, 318, 312), (338, 332, 331, 330), (328, 336, 335, 329), (327, 326, 337, 334), (333, 325, 324, 339), (313, 312, 328, 329), (319, 313, 329, 335), (315, 314, 330, 331), (321, 318, 334, 337), (316, 315, 331, 332), (312, 320, 336, 328), (320, 319, 335, 336), (310, 321, 337, 326), (317, 309, 325, 333), (308, 323, 339, 324), (309, 308, 324, 325), (314, 322, 338, 330), (340, 342, 346, 344), (304, 306, 342, 340), (305, 304, 340, 341), (307, 305, 341, 343), (341, 340, 344, 345), (343, 341, 345, 347), (342, 343, 347, 346), (348, 349, 351, 350), (350, 351, 355, 354), (354, 355, 353, 352), (352, 353, 349, 348), (350, 354, 358, 356), (355, 351, 349, 353), (356, 358, 359, 357), (348, 350, 356, 357), (354, 352, 359, 358), (352, 348, 357, 359)])
me_cube_003.use_remesh_preserve_volume = False
me_cube_003.use_remesh_preserve_attributes = False
me_cube_003.use_mirror_vertex_groups = False
me_cube_003.update()
me_cube_001 = bpy.data.meshes.new('Cube.001')
me_cube_001.from_pydata([(5.222, 1.638, 0.1213), (5.222, 1.638, -1.183), (5.222, -5.415, 0.1213), (5.222, -5.415, -1.183), (-4.774, 1.638, 0.1213), (-4.774, 1.638, -1.183), (-4.774, -5.415, 0.1213), (-4.774, -5.415, -1.183)], [], [(0, 4, 6, 2), (3, 2, 6, 7), (1, 0, 2, 3), (5, 4, 0, 1), (7, 6, 4, 5)])
me_cube_001.use_remesh_preserve_volume = False
me_cube_001.use_remesh_preserve_attributes = False
me_cube_001.use_mirror_vertex_groups = False
me_cube_001.update()

# ---- objects
ob_build_001 = bpy.data.objects.new('BUILD.001', me_cube_012)
ob_barrac = bpy.data.objects.new('BARRAC', me_cube_011)
ob_fence = bpy.data.objects.new('FENCE', me_cube_010)
ob_tower_003 = bpy.data.objects.new('tower.003', me_cube_009)
ob_tower_002 = bpy.data.objects.new('tower.002', me_cube_008)
ob_tower_001 = bpy.data.objects.new('tower.001', me_cube_007)
ob_tower_000 = bpy.data.objects.new('tower.000', me_cube_003)
ob_floor = bpy.data.objects.new('FLOOR', me_cube_001)

# ---- transforms, parenting, visibility, modifiers, constraints
ob_build_001.location = (0.0, 0.0, 0.0)
ob_build_001.lineart.crease_threshold = 0.0
ob_barrac.location = (0.0, 0.0, 0.0)
ob_barrac.lineart.crease_threshold = 0.0
ob_fence.location = (5.365, -5.518, 0.03059)
ob_fence.scale = (0.03238, 0.03238, 0.03238)
ob_fence.lineart.crease_threshold = 0.0
ob_tower_003.location = (4.341, -4.477, 1.745)
ob_tower_003.lineart.crease_threshold = 0.0
ob_tower_002.location = (4.341, 0.7513, 1.745)
ob_tower_002.lineart.crease_threshold = 0.0
ob_tower_001.location = (-3.873, 0.7513, 1.745)
ob_tower_001.lineart.crease_threshold = 0.0
ob_tower_000.location = (-3.873, -4.536, 1.745)
ob_tower_000.lineart.crease_threshold = 0.0
ob_floor.location = (0.0, 0.0, 0.0)
ob_floor.lineart.crease_threshold = 0.0

# ---- collection membership
col_collection_1.objects.link(ob_build_001)
col_collection_1.objects.link(ob_barrac)
col_collection_1.objects.link(ob_fence)
col_collection_1.objects.link(ob_tower_003)
col_collection_1.objects.link(ob_tower_002)
col_collection_1.objects.link(ob_tower_001)
col_collection_1.objects.link(ob_tower_000)
col_collection_1.objects.link(ob_floor)

# ---- scene / render settings (as saved in the file)
scene.frame_start = 1; scene.frame_end = 250; scene.frame_set(1)
scene.render.engine = 'BLENDER_EEVEE_NEXT'
scene.render.resolution_percentage = 50
scene.render.dither_intensity = 0.0
scene.cycles.use_denoising = False
scene.cycles.samples = 128
scene.cycles.sampling_pattern = 'TABULATED_SOBOL'
scene.cycles.light_sampling_threshold = 0.0
scene.cycles.use_adaptive_sampling = False
scene.cycles.use_light_tree = False
scene.cycles.blur_glossy = 0.0
scene.cycles.sample_clamp_indirect = 0.0
scene.view_settings.view_transform = 'Standard'
bpy.context.view_layer.update()

# ---- added for rendering (the .blend has no active camera and no usable light): camera, sun
cam_auto = bpy.data.cameras.new('AutoCamera')
cam_auto.lens = 50.0
cam_auto.sensor_width = 36.0
cam_auto.clip_end = 1000.0
ob_auto_camera = bpy.data.objects.new('AutoCamera', cam_auto)
scene.collection.objects.link(ob_auto_camera)
ob_auto_camera.location = (12.4963, -16.5781, 10.7038)
ob_auto_camera.rotation_euler = (1.09748, -7.21219e-08, 0.694738)
scene.camera = ob_auto_camera
light_auto_sun = bpy.data.lights.new('AutoSun', 'SUN')
light_auto_sun.energy = 3.0
light_auto_sun.angle = 0.0523599
ob_auto_sun = bpy.data.objects.new('AutoSun', light_auto_sun)
scene.collection.objects.link(ob_auto_sun)
ob_auto_sun.rotation_euler = (0.872665, 0.174533, 0.523599)
bpy.context.view_layer.update()
